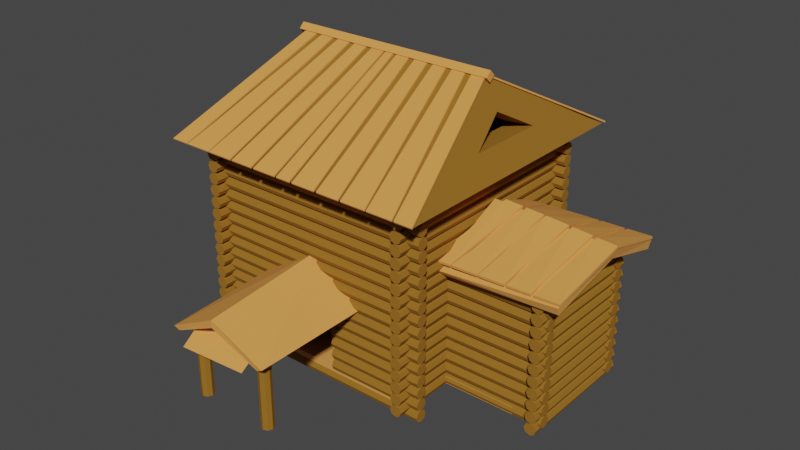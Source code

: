 # Source: 4.blend  (saved by Blender 3.0.42; exported with 4.5.12 LTS)
import bpy
from mathutils import Matrix  # noqa: F401  (used for matrix-valued properties, if any)

bpy.ops.wm.read_factory_settings(use_empty=True)
scene = bpy.context.scene
scene.name = 'Scene'

# ---- collections
col_collection = bpy.data.collections.new('Collection'); scene.collection.children.link(col_collection)

# ---- materials (node trees are filled in below, after node groups)
mat_x = bpy.data.materials.new('Доски')
mat_x.alpha_threshold = 0.0
mat_x.use_transparent_shadow = False
mat_x.diffuse_color = (0.7633, 0.3298, 0.08323, 1.0)
mat_x.roughness = 1.0
mat_x.specular_intensity = 0.3507
mat_x.metallic = 0.3433
mat_x.line_color = (0.0, 0.0, 0.0, 1.0)
mat_x_1 = bpy.data.materials.new('Бревна')
mat_x_1.use_transparent_shadow = False
mat_x_1.diffuse_color = (0.3111, 0.1448, 0.02221, 1.0)
mat_x_1.roughness = 1.0

# ---- material node trees

# ---- world
world_world = bpy.data.worlds.new('World'); scene.world = world_world
world_world.use_nodes = True; world_world.node_tree.nodes.clear()
_N = world_world.node_tree.nodes; _L = world_world.node_tree.links
n0 = _N.new('ShaderNodeOutputWorld'); n0.name = 'World Output'; n0.location = (300, 300)
n1 = _N.new('ShaderNodeBackground'); n1.name = 'Background'; n1.location = (10, 300)
n1.inputs[0].default_value = (0.05088, 0.05088, 0.05088, 1.0)
_L.new(n1.outputs[0], n0.inputs[0])
n0.is_active_output = True
world_world.color = (0.05088, 0.05088, 0.05088)
world_world.use_sun_shadow = False
world_world.sun_shadow_jitter_overblur = 0.0

# ---- meshes
me_cube = bpy.data.meshes.new('Cube')
me_cube.from_pydata([(1.0, 1.0, 1.0), (1.0, 1.0, -1.0), (1.0, -1.0, 1.0), (1.0, -1.0, -1.0), (-1.0, 1.0, 1.0), (-1.0, 1.0, -1.0), (-1.0, -1.0, 1.0), (-1.0, -1.0, -1.0), (-1.0, 0.5253, -1.0), (-1.0, -0.5253, -1.0), (1.0, 0.5253, 1.0), (1.0, -0.5253, 1.0), (-1.0, -0.5253, 1.0), (-1.0, 0.5253, 1.0), (1.0, -0.5253, -1.0), (1.0, 0.5253, -1.0), (1.661, 0.5253, 1.0), (1.661, -0.5253, 1.0), (1.661, -0.5253, -1.0), (1.661, 0.5253, -1.0)], [], [(3, 2, 6, 7), (8, 13, 4, 5), (13, 12, 6, 2, 11, 17, 16, 10, 0, 4), (14, 11, 2, 3), (5, 4, 0, 1), (1, 0, 10, 15), (7, 6, 12, 9), (9, 12, 13, 8), (10, 16, 19, 15), (14, 18, 17, 11), (19, 16, 17, 18), (14, 3, 7, 9, 8, 5, 1, 15, 19, 18)])
_uv = me_cube.uv_layers.new(name='UVMap')
_uv.uv.foreach_set('vector', [0.375, 0.75, 0.625, 0.75, 0.625, 1.0, 0.375, 1.0, 0.375, 0.1667, 0.625, 0.1667, 0.625, 0.25, 0.375, 0.25, 0.875, 0.5833, 0.875, 0.6667, 0.875, 0.75, 0.625, 0.75, 0.625, 0.6667, 0.625, 0.6667, 0.625, 0.5833, 0.625, 0.5833, 0.625, 0.5, 0.875, 0.5, 0.375, 0.6667, 0.625, 0.6667, 0.625, 0.75, 0.375, 0.75, 0.375, 0.25, 0.625, 0.25, 0.625, 0.5, 0.375, 0.5, 0.375, 0.5, 0.625, 0.5, 0.625, 0.5833, 0.375, 0.5833, 0.375, 0.0, 0.625, 0.0, 0.625, 0.08333, 0.375, 0.08333, 0.375, 0.08333, 0.625, 0.08333, 0.625, 0.1667, 0.375, 0.1667, 0.625, 0.5833, 0.625, 0.5833, 0.375, 0.5833, 0.375, 0.5833, 0.375, 0.6667, 0.375, 0.6667, 0.625, 0.6667, 0.625, 0.6667, 0.375, 0.5833, 0.625, 0.5833, 0.625, 0.6667, 0.375, 0.6667, 0.375, 0.6667, 0.375, 0.75, 0.125, 0.75, 0.125, 0.6667, 0.125, 0.5833, 0.125, 0.5, 0.375, 0.5, 0.375, 0.5833, 0.375, 0.5833, 0.375, 0.6667])
me_cube.materials.append(mat_x)
me_cube.use_remesh_preserve_volume = False
me_cube.use_remesh_preserve_attributes = False
me_cube.use_mirror_vertex_groups = False
me_cube.update()
me_cylinder = bpy.data.meshes.new('Cylinder')
me_cylinder.from_pydata([(-1.192e-07, 18.81, -1.0), (-1.192e-07, 18.81, 1.0), (0.7071, 18.51, -1.0), (0.7071, 18.51, 1.0), (1.0, 17.81, -1.0), (1.0, 17.81, 1.0), (0.7071, 17.1, -1.0), (0.7071, 17.1, 1.0), (-2.066e-07, 16.81, -1.0), (-2.066e-07, 16.81, 1.0), (-0.7071, 17.1, -1.0), (-0.7071, 17.1, 1.0), (-1.0, 17.81, -1.0), (-1.0, 17.81, 1.0), (-0.7071, 18.51, -1.0), (-0.7071, 18.51, 1.0), (-1.192e-07, -18.81, -1.0), (-1.192e-07, -18.81, 1.0), (0.7071, -18.51, -1.0), (0.7071, -18.51, 1.0), (1.0, -17.81, -1.0), (1.0, -17.81, 1.0), (0.7071, -17.1, -1.0), (0.7071, -17.1, 1.0), (-2.066e-07, -16.81, -1.0), (-2.066e-07, -16.81, 1.0), (-0.7071, -17.1, -1.0), (-0.7071, -17.1, 1.0), (-1.0, -17.81, -1.0), (-1.0, -17.81, 1.0), (-0.7071, -18.51, -1.0), (-0.7071, -18.51, 1.0), (2.0, 18.81, -1.0), (2.0, 18.81, 1.0), (2.707, 18.51, -1.0), (2.707, 18.51, 1.0), (3.0, 17.81, -1.0), (3.0, 17.81, 1.0), (2.707, 17.1, -1.0), (2.707, 17.1, 1.0), (2.0, 16.81, -1.0), (2.0, 16.81, 1.0), (1.293, 17.1, -1.0), (1.293, 17.1, 1.0), (1.293, 18.51, -1.0), (1.293, 18.51, 1.0), (2.0, -18.81, -1.0), (2.0, -18.81, 1.0), (2.707, -18.51, -1.0), (2.707, -18.51, 1.0), (3.0, -17.81, -1.0), (3.0, -17.81, 1.0), (2.707, -17.1, -1.0), (2.707, -17.1, 1.0), (2.0, -16.81, -1.0), (2.0, -16.81, 1.0), (1.293, -17.1, -1.0), (1.293, -17.1, 1.0), (1.293, -18.51, -1.0), (1.293, -18.51, 1.0), (4.0, 18.81, -1.0), (4.0, 18.81, 1.0), (4.707, 18.51, -1.0), (4.707, 18.51, 1.0), (5.0, 17.81, -1.0), (5.0, 17.81, 1.0), (4.707, 17.1, -1.0), (4.707, 17.1, 1.0), (4.0, 16.81, -1.0), (4.0, 16.81, 1.0), (3.293, 17.1, -1.0), (3.293, 17.1, 1.0), (3.293, 18.51, -1.0), (3.293, 18.51, 1.0), (4.0, -18.81, -1.0), (4.0, -18.81, 1.0), (4.707, -18.51, -1.0), (4.707, -18.51, 1.0), (5.0, -17.81, -1.0), (5.0, -17.81, 1.0), (4.707, -17.1, -1.0), (4.707, -17.1, 1.0), (4.0, -16.81, -1.0), (4.0, -16.81, 1.0), (3.293, -17.1, -1.0), (3.293, -17.1, 1.0), (3.293, -18.51, -1.0), (3.293, -18.51, 1.0), (6.0, 18.81, -1.0), (6.0, 18.81, 1.0), (6.707, 18.51, -1.0), (6.707, 18.51, 1.0), (7.0, 17.81, -1.0), (7.0, 17.81, 1.0), (6.707, 17.1, -1.0), (6.707, 17.1, 1.0), (6.0, 16.81, -1.0), (6.0, 16.81, 1.0), (5.293, 17.1, -1.0), (5.293, 17.1, 1.0), (5.293, 18.51, -1.0), (5.293, 18.51, 1.0), (6.0, -18.81, -1.0), (6.0, -18.81, 1.0), (6.707, -18.51, -1.0), (6.707, -18.51, 1.0), (7.0, -17.81, -1.0), (7.0, -17.81, 1.0), (6.707, -17.1, -1.0), (6.707, -17.1, 1.0), (6.0, -16.81, -1.0), (6.0, -16.81, 1.0), (5.293, -17.1, -1.0), (5.293, -17.1, 1.0), (5.293, -18.51, -1.0), (5.293, -18.51, 1.0), (8.0, 18.81, -1.0), (8.0, 18.81, 1.0), (8.707, 18.51, -1.0), (8.707, 18.51, 1.0), (9.0, 17.81, -1.0), (9.0, 17.81, 1.0), (8.707, 17.1, -1.0), (8.707, 17.1, 1.0), (8.0, 16.81, -1.0), (8.0, 16.81, 1.0), (7.293, 17.1, -1.0), (7.293, 17.1, 1.0), (7.293, 18.51, -1.0), (7.293, 18.51, 1.0), (8.0, -18.81, -1.0), (8.0, -18.81, 1.0), (8.707, -18.51, -1.0), (8.707, -18.51, 1.0), (9.0, -17.81, -1.0), (9.0, -17.81, 1.0), (8.707, -17.1, -1.0), (8.707, -17.1, 1.0), (8.0, -16.81, -1.0), (8.0, -16.81, 1.0), (7.293, -17.1, -1.0), (7.293, -17.1, 1.0), (7.293, -18.51, -1.0), (7.293, -18.51, 1.0), (10.0, 18.81, -1.0), (10.0, 18.81, 1.0), (10.71, 18.51, -1.0), (10.71, 18.51, 1.0), (11.0, 17.81, -1.0), (11.0, 17.81, 1.0), (10.71, 17.1, -1.0), (10.71, 17.1, 1.0), (10.0, 16.81, -1.0), (10.0, 16.81, 1.0), (9.293, 17.1, -1.0), (9.293, 17.1, 1.0), (9.293, 18.51, -1.0), (9.293, 18.51, 1.0), (10.0, -18.81, -1.0), (10.0, -18.81, 1.0), (10.71, -18.51, -1.0), (10.71, -18.51, 1.0), (11.0, -17.81, -1.0), (11.0, -17.81, 1.0), (10.71, -17.1, -1.0), (10.71, -17.1, 1.0), (10.0, -16.81, -1.0), (10.0, -16.81, 1.0), (9.293, -17.1, -1.0), (9.293, -17.1, 1.0), (9.293, -18.51, -1.0), (9.293, -18.51, 1.0), (12.0, 18.81, -1.0), (12.0, 18.81, 1.0), (12.71, 18.51, -1.0), (12.71, 18.51, 1.0), (13.0, 17.81, -1.0), (13.0, 17.81, 1.0), (12.71, 17.1, -1.0), (12.71, 17.1, 1.0), (12.0, 16.81, -1.0), (12.0, 16.81, 1.0), (11.29, 17.1, -1.0), (11.29, 17.1, 1.0), (11.29, 18.51, -1.0), (11.29, 18.51, 1.0), (12.0, -18.81, -1.0), (12.0, -18.81, 1.0), (12.71, -18.51, -1.0), (12.71, -18.51, 1.0), (13.0, -17.81, -1.0), (13.0, -17.81, 1.0), (12.71, -17.1, -1.0), (12.71, -17.1, 1.0), (12.0, -16.81, -1.0), (12.0, -16.81, 1.0), (11.29, -17.1, -1.0), (11.29, -17.1, 1.0), (11.29, -18.51, -1.0), (11.29, -18.51, 1.0), (14.0, 18.81, -1.0), (14.0, 18.81, 1.0), (14.71, 18.51, -1.0), (14.71, 18.51, 1.0), (15.0, 17.81, -1.0), (15.0, 17.81, 1.0), (14.71, 17.1, -1.0), (14.71, 17.1, 1.0), (14.0, 16.81, -1.0), (14.0, 16.81, 1.0), (13.29, 17.1, -1.0), (13.29, 17.1, 1.0), (13.29, 18.51, -1.0), (13.29, 18.51, 1.0), (14.0, -18.81, -1.0), (14.0, -18.81, 1.0), (14.71, -18.51, -1.0), (14.71, -18.51, 1.0), (15.0, -17.81, -1.0), (15.0, -17.81, 1.0), (14.71, -17.1, -1.0), (14.71, -17.1, 1.0), (14.0, -16.81, -1.0), (14.0, -16.81, 1.0), (13.29, -17.1, -1.0), (13.29, -17.1, 1.0), (13.29, -18.51, -1.0), (13.29, -18.51, 1.0), (16.0, 18.81, -1.0), (16.0, 18.81, 1.0), (16.71, 18.51, -1.0), (16.71, 18.51, 1.0), (17.0, 17.81, -1.0), (17.0, 17.81, 1.0), (16.71, 17.1, -1.0), (16.71, 17.1, 1.0), (16.0, 16.81, -1.0), (16.0, 16.81, 1.0), (15.29, 17.1, -1.0), (15.29, 17.1, 1.0), (15.29, 18.51, -1.0), (15.29, 18.51, 1.0), (16.0, -18.81, -1.0), (16.0, -18.81, 1.0), (16.71, -18.51, -1.0), (16.71, -18.51, 1.0), (17.0, -17.81, -1.0), (17.0, -17.81, 1.0), (16.71, -17.1, -1.0), (16.71, -17.1, 1.0), (16.0, -16.81, -1.0), (16.0, -16.81, 1.0), (15.29, -17.1, -1.0), (15.29, -17.1, 1.0), (15.29, -18.51, -1.0), (15.29, -18.51, 1.0), (18.0, 18.81, -1.0), (18.0, 18.81, 1.0), (18.71, 18.51, -1.0), (18.71, 18.51, 1.0), (19.0, 17.81, -1.0), (19.0, 17.81, 1.0), (18.71, 17.1, -1.0), (18.71, 17.1, 1.0), (18.0, 16.81, -1.0), (18.0, 16.81, 1.0), (17.29, 17.1, -1.0), (17.29, 17.1, 1.0), (17.29, 18.51, -1.0), (17.29, 18.51, 1.0), (18.0, -18.81, -1.0), (18.0, -18.81, 1.0), (18.71, -18.51, -1.0), (18.71, -18.51, 1.0), (19.0, -17.81, -1.0), (19.0, -17.81, 1.0), (18.71, -17.1, -1.0), (18.71, -17.1, 1.0), (18.0, -16.81, -1.0), (18.0, -16.81, 1.0), (17.29, -17.1, -1.0), (17.29, -17.1, 1.0), (17.29, -18.51, -1.0), (17.29, -18.51, 1.0), (20.0, 18.81, -1.0), (20.0, 18.81, 1.0), (20.71, 18.51, -1.0), (20.71, 18.51, 1.0), (21.0, 17.81, -1.0), (21.0, 17.81, 1.0), (20.71, 17.1, -1.0), (20.71, 17.1, 1.0), (20.0, 16.81, -1.0), (20.0, 16.81, 1.0), (19.29, 17.1, -1.0), (19.29, 17.1, 1.0), (19.29, 18.51, -1.0), (19.29, 18.51, 1.0), (20.0, -18.81, -1.0), (20.0, -18.81, 1.0), (20.71, -18.51, -1.0), (20.71, -18.51, 1.0), (21.0, -17.81, -1.0), (21.0, -17.81, 1.0), (20.71, -17.1, -1.0), (20.71, -17.1, 1.0), (20.0, -16.81, -1.0), (20.0, -16.81, 1.0), (19.29, -17.1, -1.0), (19.29, -17.1, 1.0), (19.29, -18.51, -1.0), (19.29, -18.51, 1.0), (22.0, 18.81, -1.0), (22.0, 18.81, 1.0), (22.71, 18.51, -1.0), (22.71, 18.51, 1.0), (23.0, 17.81, -1.0), (23.0, 17.81, 1.0), (22.71, 17.1, -1.0), (22.71, 17.1, 1.0), (22.0, 16.81, -1.0), (22.0, 16.81, 1.0), (21.29, 17.1, -1.0), (21.29, 17.1, 1.0), (21.29, 18.51, -1.0), (21.29, 18.51, 1.0), (22.0, -18.81, -1.0), (22.0, -18.81, 1.0), (22.71, -18.51, -1.0), (22.71, -18.51, 1.0), (23.0, -17.81, -1.0), (23.0, -17.81, 1.0), (22.71, -17.1, -1.0), (22.71, -17.1, 1.0), (22.0, -16.81, -1.0), (22.0, -16.81, 1.0), (21.29, -17.1, -1.0), (21.29, -17.1, 1.0), (21.29, -18.51, -1.0), (21.29, -18.51, 1.0), (24.0, 18.81, -1.0), (24.0, 18.81, 1.0), (24.71, 18.51, -1.0), (24.71, 18.51, 1.0), (25.0, 17.81, -1.0), (25.0, 17.81, 1.0), (24.71, 17.1, -1.0), (24.71, 17.1, 1.0), (24.0, 16.81, -1.0), (24.0, 16.81, 1.0), (23.29, 17.1, -1.0), (23.29, 17.1, 1.0), (23.29, 18.51, -1.0), (23.29, 18.51, 1.0), (24.0, -18.81, -1.0), (24.0, -18.81, 1.0), (24.71, -18.51, -1.0), (24.71, -18.51, 1.0), (25.0, -17.81, -1.0), (25.0, -17.81, 1.0), (24.71, -17.1, -1.0), (24.71, -17.1, 1.0), (24.0, -16.81, -1.0), (24.0, -16.81, 1.0), (23.29, -17.1, -1.0), (23.29, -17.1, 1.0), (23.29, -18.51, -1.0), (23.29, -18.51, 1.0), (26.0, 18.81, -1.0), (26.0, 18.81, 1.0), (26.71, 18.51, -1.0), (26.71, 18.51, 1.0), (27.0, 17.81, -1.0), (27.0, 17.81, 1.0), (26.71, 17.1, -1.0), (26.71, 17.1, 1.0), (26.0, 16.81, -1.0), (26.0, 16.81, 1.0), (25.29, 17.1, -1.0), (25.29, 17.1, 1.0), (25.29, 18.51, -1.0), (25.29, 18.51, 1.0), (26.0, -18.81, -1.0), (26.0, -18.81, 1.0), (26.71, -18.51, -1.0), (26.71, -18.51, 1.0), (27.0, -17.81, -1.0), (27.0, -17.81, 1.0), (26.71, -17.1, -1.0), (26.71, -17.1, 1.0), (26.0, -16.81, -1.0), (26.0, -16.81, 1.0), (25.29, -17.1, -1.0), (25.29, -17.1, 1.0), (25.29, -18.51, -1.0), (25.29, -18.51, 1.0), (28.0, 18.81, -1.0), (28.0, 18.81, 1.0), (28.71, 18.51, -1.0), (28.71, 18.51, 1.0), (29.0, 17.81, -1.0), (29.0, 17.81, 1.0), (28.71, 17.1, -1.0), (28.71, 17.1, 1.0), (28.0, 16.81, -1.0), (28.0, 16.81, 1.0), (27.29, 17.1, -1.0), (27.29, 17.1, 1.0), (27.29, 18.51, -1.0), (27.29, 18.51, 1.0), (28.0, -18.81, -1.0), (28.0, -18.81, 1.0), (28.71, -18.51, -1.0), (28.71, -18.51, 1.0), (29.0, -17.81, -1.0), (29.0, -17.81, 1.0), (28.71, -17.1, -1.0), (28.71, -17.1, 1.0), (28.0, -16.81, -1.0), (28.0, -16.81, 1.0), (27.29, -17.1, -1.0), (27.29, -17.1, 1.0), (27.29, -18.51, -1.0), (27.29, -18.51, 1.0), (30.0, 18.81, -1.0), (30.0, 18.81, 1.0), (30.71, 18.51, -1.0), (30.71, 18.51, 1.0), (31.0, 17.81, -1.0), (31.0, 17.81, 1.0), (30.71, 17.1, -1.0), (30.71, 17.1, 1.0), (30.0, 16.81, -1.0), (30.0, 16.81, 1.0), (29.29, 17.1, -1.0), (29.29, 17.1, 1.0), (29.29, 18.51, -1.0), (29.29, 18.51, 1.0), (30.0, -18.81, -1.0), (30.0, -18.81, 1.0), (30.71, -18.51, -1.0), (30.71, -18.51, 1.0), (31.0, -17.81, -1.0), (31.0, -17.81, 1.0), (30.71, -17.1, -1.0), (30.71, -17.1, 1.0), (30.0, -16.81, -1.0), (30.0, -16.81, 1.0), (29.29, -17.1, -1.0), (29.29, -17.1, 1.0), (29.29, -18.51, -1.0), (29.29, -18.51, 1.0), (32.0, 18.81, -1.0), (32.0, 18.81, 1.0), (32.71, 18.51, -1.0), (32.71, 18.51, 1.0), (33.0, 17.81, -1.0), (33.0, 17.81, 1.0), (32.71, 17.1, -1.0), (32.71, 17.1, 1.0), (32.0, 16.81, -1.0), (32.0, 16.81, 1.0), (31.29, 17.1, -1.0), (31.29, 17.1, 1.0), (31.29, 18.51, -1.0), (31.29, 18.51, 1.0), (32.0, -18.81, -1.0), (32.0, -18.81, 1.0), (32.71, -18.51, -1.0), (32.71, -18.51, 1.0), (33.0, -17.81, -1.0), (33.0, -17.81, 1.0), (32.71, -17.1, -1.0), (32.71, -17.1, 1.0), (32.0, -16.81, -1.0), (32.0, -16.81, 1.0), (31.29, -17.1, -1.0), (31.29, -17.1, 1.0), (31.29, -18.51, -1.0), (31.29, -18.51, 1.0), (8.707, 17.1, -0.1951), (8.707, 17.1, 0.1951), (2.0, 18.81, -0.1951), (2.0, 18.81, 0.1951), (12.71, 18.51, -0.1951), (3.0, 17.81, -0.1951), (12.71, 18.51, 0.1951), (3.0, 17.81, 0.1951), (2.707, 18.51, -0.1951), (8.0, 16.81, -0.1951), (2.707, 18.51, 0.1951), (8.0, 16.81, 0.1951), (13.0, 17.81, -0.1951), (13.0, 17.81, 0.1951), (3.293, 18.51, -0.1951), (3.293, 18.51, 0.1951), (7.293, 17.1, -0.1951), (7.293, 17.1, 0.1951), (12.71, 17.1, -0.1951), (4.0, 18.81, -0.1951), (12.71, 17.1, 0.1951), (4.0, 18.81, 0.1951), (2.707, 17.1, -0.1951), (7.0, 17.81, -0.1951), (7.0, 17.81, 0.1951), (2.707, 17.1, 0.1951), (6.0, 18.81, -0.1951), (6.0, 18.81, 0.1951), (12.0, 16.81, -0.1951), (6.707, 18.51, -0.1951), (12.0, 16.81, 0.1951), (6.707, 18.51, 0.1951), (2.0, 16.81, -0.1951), (2.0, 16.81, 0.1951), (7.293, 18.51, -0.1951), (7.293, 18.51, 0.1951), (11.29, 17.1, -0.1951), (11.29, 17.1, 0.1951), (1.293, 17.1, -0.1951), (1.293, 17.1, 0.1951), (8.0, 18.81, -0.1951), (8.0, 18.81, 0.1951), (11.0, 17.81, -0.1951), (11.0, 17.81, 0.1951), (6.707, 17.1, -0.1951), (6.707, 17.1, 0.1951), (10.0, 18.81, -0.1951), (10.0, 18.81, 0.1951), (1.106, 17.55, 0.1951), (1.106, 17.55, -0.1951), (10.71, 18.51, -0.1951), (10.71, 18.51, 0.1951), (11.29, 18.51, -0.1951), (1.106, 18.06, -0.1951), (11.29, 18.51, 0.1951), (6.0, 16.81, -0.1951), (1.106, 18.06, 0.1951), (6.0, 16.81, 0.1951), (1.293, 18.51, -0.1951), (1.293, 18.51, 0.1951), (12.0, 18.81, -0.1951), (12.0, 18.81, 0.1951), (5.293, 17.1, -0.1951), (5.293, 17.1, 0.1951), (13.26, 17.19, -0.1951), (13.26, 17.19, 0.1951), (10.71, 17.1, -0.1951), (10.71, 17.1, 0.1951), (5.0, 17.81, -0.1951), (5.0, 17.81, 0.1951), (4.707, 18.51, -0.1951), (4.707, 18.51, 0.1951), (10.0, 16.81, -0.1951), (10.0, 16.81, 0.1951), (13.26, 18.42, 0.1951), (13.26, 18.42, -0.1951), (5.293, 18.51, -0.1951), (5.293, 18.51, 0.1951), (9.293, 17.1, -0.1951), (9.293, 17.1, 0.1951), (4.707, 17.1, -0.1951), (4.707, 17.1, 0.1951), (9.0, 17.81, -0.1951), (9.0, 17.81, 0.1951), (8.707, 18.51, -0.1951), (8.707, 18.51, 0.1951), (4.0, 16.81, -0.1951), (4.0, 16.81, 0.1951), (9.293, 18.51, -0.1951), (9.293, 18.51, 0.1951), (3.293, 17.1, -0.1951), (3.293, 17.1, 0.1951)], [], [(0, 1, 3, 2), (2, 3, 5, 4), (4, 5, 7, 6), (6, 7, 9, 8), (8, 9, 11, 10), (10, 11, 13, 12), (13, 11, 9, 7, 5, 3, 1, 15), (12, 13, 15, 14), (14, 15, 1, 0), (14, 0, 2, 4, 6, 8, 10, 12), (16, 18, 19, 17), (18, 20, 21, 19), (20, 22, 23, 21), (22, 24, 25, 23), (24, 26, 27, 25), (26, 28, 29, 27), (29, 31, 17, 19, 21, 23, 25, 27), (28, 30, 31, 29), (30, 16, 17, 31), (26, 24, 22, 20, 18, 16, 30, 28), (483, 33, 35, 490), (34, 32, 482, 488), (490, 35, 37, 487), (485, 36, 34, 488), (487, 37, 39, 505), (502, 38, 36, 485), (505, 39, 41, 513), (512, 40, 38, 502), (513, 41, 43, 519), (518, 42, 40, 512), (519, 43, 5, 4, 42, 518, 529, 528), (33, 45, 5, 43, 41, 39, 37, 35), (44, 4, 5, 45, 539, 536, 533, 538), (539, 45, 33, 483), (32, 44, 538, 482), (44, 32, 34, 36, 38, 40, 42, 4), (46, 48, 49, 47), (48, 50, 51, 49), (50, 52, 53, 51), (52, 54, 55, 53), (54, 56, 57, 55), (56, 20, 21, 57), (55, 57, 21, 59, 47, 49, 51, 53), (20, 58, 59, 21), (58, 46, 47, 59), (56, 54, 52, 50, 48, 46, 58, 20), (501, 61, 63, 551), (62, 60, 499, 550), (551, 63, 65, 549), (548, 64, 62, 550), (549, 65, 67, 561), (560, 66, 64, 548), (561, 67, 69, 567), (566, 68, 66, 560), (567, 69, 71, 571), (570, 70, 68, 566), (571, 71, 37, 487), (36, 70, 570, 485), (69, 67, 65, 63, 61, 73, 37, 71), (487, 37, 73, 495), (72, 36, 485, 494), (495, 73, 61, 501), (60, 72, 494, 499), (72, 60, 62, 64, 66, 68, 70, 36), (74, 76, 77, 75), (76, 78, 79, 77), (78, 80, 81, 79), (80, 82, 83, 81), (82, 84, 85, 83), (84, 50, 51, 85), (83, 85, 51, 87, 75, 77, 79, 81), (50, 86, 87, 51), (86, 74, 75, 87), (84, 82, 80, 78, 76, 74, 86, 50), (507, 89, 91, 511), (90, 88, 506, 509), (511, 91, 93, 504), (503, 92, 90, 509), (504, 93, 95, 525), (524, 94, 92, 503), (525, 95, 97, 537), (535, 96, 94, 524), (537, 97, 99, 543), (542, 98, 96, 535), (543, 99, 65, 549), (64, 98, 542, 548), (97, 95, 93, 91, 89, 101, 65, 99), (549, 65, 101, 557), (100, 64, 548, 556), (557, 101, 89, 507), (88, 100, 556, 506), (100, 88, 90, 92, 94, 96, 98, 64), (102, 104, 105, 103), (104, 106, 107, 105), (106, 108, 109, 107), (108, 110, 111, 109), (110, 112, 113, 111), (112, 78, 79, 113), (111, 113, 79, 115, 103, 105, 107, 109), (78, 114, 115, 79), (114, 102, 103, 115), (112, 110, 108, 106, 104, 102, 114, 78), (521, 117, 119, 565), (118, 116, 520, 564), (565, 119, 121, 563), (562, 120, 118, 564), (563, 121, 123, 481), (480, 122, 120, 562), (481, 123, 125, 491), (489, 124, 122, 480), (491, 125, 127, 497), (496, 126, 124, 489), (497, 127, 93, 504), (92, 126, 496, 503), (125, 123, 121, 119, 117, 129, 93, 127), (504, 93, 129, 515), (128, 92, 503, 514), (515, 129, 117, 521), (116, 128, 514, 520), (128, 116, 118, 120, 122, 124, 126, 92), (130, 132, 133, 131), (132, 134, 135, 133), (134, 136, 137, 135), (136, 138, 139, 137), (138, 140, 141, 139), (140, 106, 107, 141), (139, 141, 107, 143, 131, 133, 135, 137), (106, 142, 143, 107), (142, 130, 131, 143), (140, 138, 136, 134, 132, 130, 142, 106), (527, 145, 147, 531), (146, 144, 526, 530), (531, 147, 149, 523), (522, 148, 146, 530), (523, 149, 151, 547), (546, 150, 148, 522), (547, 151, 153, 553), (552, 152, 150, 546), (553, 153, 155, 559), (558, 154, 152, 552), (559, 155, 121, 563), (120, 154, 558, 562), (153, 151, 149, 147, 145, 157, 121, 155), (563, 121, 157, 569), (156, 120, 562, 568), (569, 157, 145, 527), (144, 156, 568, 526), (156, 144, 146, 148, 150, 152, 154, 120), (158, 160, 161, 159), (160, 162, 163, 161), (162, 164, 165, 163), (164, 166, 167, 165), (166, 168, 169, 167), (168, 134, 135, 169), (167, 169, 135, 171, 159, 161, 163, 165), (134, 170, 171, 135), (170, 158, 159, 171), (168, 166, 164, 162, 160, 158, 170, 134), (541, 173, 175, 486), (174, 172, 540, 484), (486, 175, 177, 493), (492, 176, 174, 484), (493, 177, 179, 500), (498, 178, 176, 492), (500, 179, 181, 510), (508, 180, 178, 498), (510, 181, 183, 517), (516, 182, 180, 508), (517, 183, 149, 523), (148, 182, 516, 522), (181, 179, 177, 175, 173, 185, 149, 183), (523, 149, 185, 534), (184, 148, 522, 532), (534, 185, 173, 541), (172, 184, 532, 540), (184, 172, 174, 176, 178, 180, 182, 148), (186, 188, 189, 187), (188, 190, 191, 189), (190, 192, 193, 191), (192, 194, 195, 193), (194, 196, 197, 195), (196, 162, 163, 197), (195, 197, 163, 199, 187, 189, 191, 193), (162, 198, 199, 163), (198, 186, 187, 199), (196, 194, 192, 190, 188, 186, 198, 162), (200, 201, 203, 202), (202, 203, 205, 204), (204, 205, 207, 206), (206, 207, 209, 208), (208, 209, 211, 210), (176, 210, 211, 177, 493, 545, 544, 492), (209, 207, 205, 203, 201, 213, 177, 211), (493, 177, 213, 212, 176, 492, 555, 554), (212, 213, 201, 200), (212, 200, 202, 204, 206, 208, 210, 176), (214, 216, 217, 215), (216, 218, 219, 217), (218, 220, 221, 219), (220, 222, 223, 221), (222, 224, 225, 223), (224, 190, 191, 225), (223, 225, 191, 227, 215, 217, 219, 221), (190, 226, 227, 191), (226, 214, 215, 227), (224, 222, 220, 218, 216, 214, 226, 190), (228, 229, 231, 230), (230, 231, 233, 232), (232, 233, 235, 234), (234, 235, 237, 236), (236, 237, 239, 238), (238, 239, 205, 204), (237, 235, 233, 231, 229, 241, 205, 239), (204, 205, 241, 240), (240, 241, 229, 228), (240, 228, 230, 232, 234, 236, 238, 204), (242, 244, 245, 243), (244, 246, 247, 245), (246, 248, 249, 247), (248, 250, 251, 249), (250, 252, 253, 251), (252, 218, 219, 253), (251, 253, 219, 255, 243, 245, 247, 249), (218, 254, 255, 219), (254, 242, 243, 255), (252, 250, 248, 246, 244, 242, 254, 218), (256, 257, 259, 258), (258, 259, 261, 260), (260, 261, 263, 262), (262, 263, 265, 264), (264, 265, 267, 266), (266, 267, 233, 232), (265, 263, 261, 259, 257, 269, 233, 267), (232, 233, 269, 268), (268, 269, 257, 256), (268, 256, 258, 260, 262, 264, 266, 232), (270, 272, 273, 271), (272, 274, 275, 273), (274, 276, 277, 275), (276, 278, 279, 277), (278, 280, 281, 279), (280, 246, 247, 281), (279, 281, 247, 283, 271, 273, 275, 277), (246, 282, 283, 247), (282, 270, 271, 283), (276, 274, 272, 270, 282, 246, 280, 278), (284, 285, 287, 286), (286, 287, 289, 288), (288, 289, 291, 290), (290, 291, 293, 292), (292, 293, 295, 294), (294, 295, 261, 260), (293, 291, 289, 287, 285, 297, 261, 295), (260, 261, 297, 296), (296, 297, 285, 284), (296, 284, 286, 288, 290, 292, 294, 260), (298, 300, 301, 299), (300, 302, 303, 301), (302, 304, 305, 303), (304, 306, 307, 305), (306, 308, 309, 307), (308, 274, 275, 309), (307, 309, 275, 311, 299, 301, 303, 305), (274, 310, 311, 275), (310, 298, 299, 311), (304, 302, 300, 298, 310, 274, 308, 306), (312, 313, 315, 314), (314, 315, 317, 316), (316, 317, 319, 318), (318, 319, 321, 320), (320, 321, 323, 322), (322, 323, 289, 288), (321, 319, 317, 315, 313, 325, 289, 323), (288, 289, 325, 324), (324, 325, 313, 312), (324, 312, 314, 316, 318, 320, 322, 288), (326, 328, 329, 327), (328, 330, 331, 329), (330, 332, 333, 331), (332, 334, 335, 333), (334, 336, 337, 335), (336, 302, 303, 337), (335, 337, 303, 339, 327, 329, 331, 333), (302, 338, 339, 303), (338, 326, 327, 339), (332, 330, 328, 326, 338, 302, 336, 334), (340, 341, 343, 342), (342, 343, 345, 344), (344, 345, 347, 346), (346, 347, 349, 348), (348, 349, 351, 350), (350, 351, 317, 316), (349, 347, 345, 343, 341, 353, 317, 351), (316, 317, 353, 352), (352, 353, 341, 340), (352, 340, 342, 344, 346, 348, 350, 316), (354, 356, 357, 355), (356, 358, 359, 357), (358, 360, 361, 359), (360, 362, 363, 361), (362, 364, 365, 363), (364, 330, 331, 365), (363, 365, 331, 367, 355, 357, 359, 361), (330, 366, 367, 331), (366, 354, 355, 367), (360, 358, 356, 354, 366, 330, 364, 362), (368, 369, 371, 370), (370, 371, 373, 372), (372, 373, 375, 374), (374, 375, 377, 376), (376, 377, 379, 378), (378, 379, 345, 344), (377, 375, 373, 371, 369, 381, 345, 379), (344, 345, 381, 380), (380, 381, 369, 368), (380, 368, 370, 372, 374, 376, 378, 344), (382, 384, 385, 383), (384, 386, 387, 385), (386, 388, 389, 387), (388, 390, 391, 389), (390, 392, 393, 391), (392, 358, 359, 393), (391, 393, 359, 395, 383, 385, 387, 389), (358, 394, 395, 359), (394, 382, 383, 395), (388, 386, 384, 382, 394, 358, 392, 390), (396, 397, 399, 398), (398, 399, 401, 400), (400, 401, 403, 402), (402, 403, 405, 404), (404, 405, 407, 406), (406, 407, 373, 372), (405, 403, 401, 399, 397, 409, 373, 407), (372, 373, 409, 408), (408, 409, 397, 396), (408, 396, 398, 400, 402, 404, 406, 372), (410, 412, 413, 411), (412, 414, 415, 413), (414, 416, 417, 415), (416, 418, 419, 417), (418, 420, 421, 419), (420, 386, 387, 421), (419, 421, 387, 423, 411, 413, 415, 417), (386, 422, 423, 387), (422, 410, 411, 423), (416, 414, 412, 410, 422, 386, 420, 418), (424, 425, 427, 426), (426, 427, 429, 428), (428, 429, 431, 430), (430, 431, 433, 432), (432, 433, 435, 434), (434, 435, 401, 400), (433, 431, 429, 427, 425, 437, 401, 435), (400, 401, 437, 436), (436, 437, 425, 424), (436, 424, 426, 428, 430, 432, 434, 400), (438, 440, 441, 439), (440, 442, 443, 441), (442, 444, 445, 443), (444, 446, 447, 445), (446, 448, 449, 447), (448, 414, 415, 449), (447, 449, 415, 451, 439, 441, 443, 445), (414, 450, 451, 415), (450, 438, 439, 451), (444, 442, 440, 438, 450, 414, 448, 446), (452, 453, 455, 454), (454, 455, 457, 456), (456, 457, 459, 458), (458, 459, 461, 460), (460, 461, 463, 462), (462, 463, 429, 428), (461, 459, 457, 455, 453, 465, 429, 463), (428, 429, 465, 464), (464, 465, 453, 452), (464, 452, 454, 456, 458, 460, 462, 428), (466, 468, 469, 467), (468, 470, 471, 469), (470, 472, 473, 471), (472, 474, 475, 473), (474, 476, 477, 475), (476, 442, 443, 477), (475, 477, 443, 479, 467, 469, 471, 473), (442, 478, 479, 443), (478, 466, 467, 479), (472, 470, 468, 466, 478, 442, 476, 474), (514, 503, 496, 489, 480, 562, 564, 520), (552, 546, 522, 530, 526, 568, 562, 558), (544, 555, 492), (484, 540, 532, 522, 516, 508, 498, 492), (533, 529, 518, 512, 502, 485, 488, 482, 538), (566, 560, 548, 550, 499, 494, 485, 570), (509, 506, 556, 548, 542, 535, 524, 503), (491, 497, 504, 515, 521, 565, 563, 481), (527, 531, 523, 547, 553, 559, 563, 569), (541, 486, 493, 500, 510, 517, 523, 534), (545, 493, 554), (571, 487, 495, 501, 551, 549, 561, 567), (483, 490, 487, 505, 513, 519, 528, 536, 539), (507, 511, 504, 525, 537, 543, 549, 557), (528, 529, 533, 536), (555, 544, 545, 554)])
_uv = me_cylinder.uv_layers.new(name='UVMap')
_uv.uv.foreach_set('vector', [1.0, 0.5, 1.0, 1.0, 0.875, 1.0, 0.875, 0.5, 0.875, 0.5, 0.875, 1.0, 0.75, 1.0, 0.75, 0.5, 0.75, 0.5, 0.75, 1.0, 0.625, 1.0, 0.625, 0.5, 0.625, 0.5, 0.625, 1.0, 0.5, 1.0, 0.5, 0.5, 0.5, 0.5, 0.5, 1.0, 0.375, 1.0, 0.375, 0.5, 0.375, 0.5, 0.375, 1.0, 0.25, 1.0, 0.25, 0.5, 0.01, 0.25, 0.08029, 0.08029, 0.25, 0.01, 0.4197, 0.08029, 0.49, 0.25, 0.4197, 0.4197, 0.25, 0.49, 0.08029, 0.4197, 0.25, 0.5, 0.25, 1.0, 0.125, 1.0, 0.125, 0.5, 0.125, 0.5, 0.125, 1.0, 0.0, 1.0, 0.0, 0.5, 0.5803, 0.4197, 0.75, 0.49, 0.9197, 0.4197, 0.99, 0.25, 0.9197, 0.08029, 0.75, 0.01, 0.5803, 0.08029, 0.51, 0.25, 1.0, 0.5, 0.875, 0.5, 0.875, 1.0, 1.0, 1.0, 0.875, 0.5, 0.75, 0.5, 0.75, 1.0, 0.875, 1.0, 0.75, 0.5, 0.625, 0.5, 0.625, 1.0, 0.75, 1.0, 0.625, 0.5, 0.5, 0.5, 0.5, 1.0, 0.625, 1.0, 0.5, 0.5, 0.375, 0.5, 0.375, 1.0, 0.5, 1.0, 0.375, 0.5, 0.25, 0.5, 0.25, 1.0, 0.375, 1.0, 0.01, 0.25, 0.08029, 0.4197, 0.25, 0.49, 0.4197, 0.4197, 0.49, 0.25, 0.4197, 0.08029, 0.25, 0.01, 0.08029, 0.08029, 0.25, 0.5, 0.125, 0.5, 0.125, 1.0, 0.25, 1.0, 0.125, 0.5, 0.0, 0.5, 0.0, 1.0, 0.125, 1.0, 0.5803, 0.08029, 0.75, 0.01, 0.9197, 0.08029, 0.99, 0.25, 0.9197, 0.4197, 0.75, 0.49, 0.5803, 0.4197, 0.51, 0.25, 1.0, 0.7988, 1.0, 1.0, 0.875, 1.0, 0.875, 0.7988, 0.875, 0.5, 1.0, 0.5, 1.0, 0.7012, 0.875, 0.7012, 0.875, 0.7988, 0.875, 1.0, 0.75, 1.0, 0.75, 0.7988, 0.75, 0.7012, 0.75, 0.5, 0.875, 0.5, 0.875, 0.7012, 0.75, 0.7988, 0.75, 1.0, 0.625, 1.0, 0.625, 0.7988, 0.625, 0.7012, 0.625, 0.5, 0.75, 0.5, 0.75, 0.7012, 0.625, 0.7988, 0.625, 1.0, 0.5, 1.0, 0.5, 0.7988, 0.5, 0.7012, 0.5, 0.5, 0.625, 0.5, 0.625, 0.7012, 0.5, 0.7988, 0.5, 1.0, 0.375, 1.0, 0.375, 0.7988, 0.375, 0.7012, 0.375, 0.5, 0.5, 0.5, 0.5, 0.7012, 0.375, 0.7988, 0.375, 1.0, 0.25, 1.0, 0.25, 0.5, 0.375, 0.5, 0.375, 0.7012, 0.2954, 0.7012, 0.2954, 0.7988, 0.25, 0.49, 0.08029, 0.4197, 0.01, 0.25, 0.08029, 0.08029, 0.25, 0.01, 0.4197, 0.08029, 0.49, 0.25, 0.4197, 0.4197, 0.125, 0.5, 0.25, 0.5, 0.25, 1.0, 0.125, 1.0, 0.125, 0.7988, 0.2046, 0.7988, 0.2046, 0.7012, 0.125, 0.7012, 0.125, 0.7988, 0.125, 1.0, 0.0, 1.0, 0.0, 0.7988, 0.0, 0.5, 0.125, 0.5, 0.125, 0.7012, 0.0, 0.7012, 0.5803, 0.4197, 0.75, 0.49, 0.9197, 0.4197, 0.99, 0.25, 0.9197, 0.08029, 0.75, 0.01, 0.5803, 0.08029, 0.51, 0.25, 1.0, 0.5, 0.875, 0.5, 0.875, 1.0, 1.0, 1.0, 0.875, 0.5, 0.75, 0.5, 0.75, 1.0, 0.875, 1.0, 0.75, 0.5, 0.625, 0.5, 0.625, 1.0, 0.75, 1.0, 0.625, 0.5, 0.5, 0.5, 0.5, 1.0, 0.625, 1.0, 0.5, 0.5, 0.375, 0.5, 0.375, 1.0, 0.5, 1.0, 0.375, 0.5, 0.25, 0.5, 0.25, 1.0, 0.375, 1.0, 0.25, 0.01, 0.08029, 0.08029, 0.01, 0.25, 0.08029, 0.4197, 0.25, 0.49, 0.4197, 0.4197, 0.49, 0.25, 0.4197, 0.08029, 0.25, 0.5, 0.125, 0.5, 0.125, 1.0, 0.25, 1.0, 0.125, 0.5, 0.0, 0.5, 0.0, 1.0, 0.125, 1.0, 0.5803, 0.08029, 0.75, 0.01, 0.9197, 0.08029, 0.99, 0.25, 0.9197, 0.4197, 0.75, 0.49, 0.5803, 0.4197, 0.51, 0.25, 1.0, 0.7988, 1.0, 1.0, 0.875, 1.0, 0.875, 0.7988, 0.875, 0.5, 1.0, 0.5, 1.0, 0.7012, 0.875, 0.7012, 0.875, 0.7988, 0.875, 1.0, 0.75, 1.0, 0.75, 0.7988, 0.75, 0.7012, 0.75, 0.5, 0.875, 0.5, 0.875, 0.7012, 0.75, 0.7988, 0.75, 1.0, 0.625, 1.0, 0.625, 0.7988, 0.625, 0.7012, 0.625, 0.5, 0.75, 0.5, 0.75, 0.7012, 0.625, 0.7988, 0.625, 1.0, 0.5, 1.0, 0.5, 0.7988, 0.5, 0.7012, 0.5, 0.5, 0.625, 0.5, 0.625, 0.7012, 0.5, 0.7988, 0.5, 1.0, 0.375, 1.0, 0.375, 0.7988, 0.375, 0.7012, 0.375, 0.5, 0.5, 0.5, 0.5, 0.7012, 0.375, 0.7988, 0.375, 1.0, 0.25, 1.0, 0.25, 0.7988, 0.25, 0.5, 0.375, 0.5, 0.375, 0.7012, 0.25, 0.7012, 0.25, 0.01, 0.4197, 0.08029, 0.49, 0.25, 0.4197, 0.4197, 0.25, 0.49, 0.08029, 0.4197, 0.01, 0.25, 0.08029, 0.08029, 0.25, 0.7988, 0.25, 1.0, 0.125, 1.0, 0.125, 0.7988, 0.125, 0.5, 0.25, 0.5, 0.25, 0.7012, 0.125, 0.7012, 0.125, 0.7988, 0.125, 1.0, 0.0, 1.0, 0.0, 0.7988, 0.0, 0.5, 0.125, 0.5, 0.125, 0.7012, 0.0, 0.7012, 0.5803, 0.4197, 0.75, 0.49, 0.9197, 0.4197, 0.99, 0.25, 0.9197, 0.08029, 0.75, 0.01, 0.5803, 0.08029, 0.51, 0.25, 1.0, 0.5, 0.875, 0.5, 0.875, 1.0, 1.0, 1.0, 0.875, 0.5, 0.75, 0.5, 0.75, 1.0, 0.875, 1.0, 0.75, 0.5, 0.625, 0.5, 0.625, 1.0, 0.75, 1.0, 0.625, 0.5, 0.5, 0.5, 0.5, 1.0, 0.625, 1.0, 0.5, 0.5, 0.375, 0.5, 0.375, 1.0, 0.5, 1.0, 0.375, 0.5, 0.25, 0.5, 0.25, 1.0, 0.375, 1.0, 0.25, 0.01, 0.08029, 0.08029, 0.01, 0.25, 0.08029, 0.4197, 0.25, 0.49, 0.4197, 0.4197, 0.49, 0.25, 0.4197, 0.08029, 0.25, 0.5, 0.125, 0.5, 0.125, 1.0, 0.25, 1.0, 0.125, 0.5, 0.0, 0.5, 0.0, 1.0, 0.125, 1.0, 0.5803, 0.08029, 0.75, 0.01, 0.9197, 0.08029, 0.99, 0.25, 0.9197, 0.4197, 0.75, 0.49, 0.5803, 0.4197, 0.51, 0.25, 1.0, 0.7988, 1.0, 1.0, 0.875, 1.0, 0.875, 0.7988, 0.875, 0.5, 1.0, 0.5, 1.0, 0.7012, 0.875, 0.7012, 0.875, 0.7988, 0.875, 1.0, 0.75, 1.0, 0.75, 0.7988, 0.75, 0.7012, 0.75, 0.5, 0.875, 0.5, 0.875, 0.7012, 0.75, 0.7988, 0.75, 1.0, 0.625, 1.0, 0.625, 0.7988, 0.625, 0.7012, 0.625, 0.5, 0.75, 0.5, 0.75, 0.7012, 0.625, 0.7988, 0.625, 1.0, 0.5, 1.0, 0.5, 0.7988, 0.5, 0.7012, 0.5, 0.5, 0.625, 0.5, 0.625, 0.7012, 0.5, 0.7988, 0.5, 1.0, 0.375, 1.0, 0.375, 0.7988, 0.375, 0.7012, 0.375, 0.5, 0.5, 0.5, 0.5, 0.7012, 0.375, 0.7988, 0.375, 1.0, 0.25, 1.0, 0.25, 0.7988, 0.25, 0.5, 0.375, 0.5, 0.375, 0.7012, 0.25, 0.7012, 0.25, 0.01, 0.4197, 0.08029, 0.49, 0.25, 0.4197, 0.4197, 0.25, 0.49, 0.08029, 0.4197, 0.01, 0.25, 0.08029, 0.08029, 0.25, 0.7988, 0.25, 1.0, 0.125, 1.0, 0.125, 0.7988, 0.125, 0.5, 0.25, 0.5, 0.25, 0.7012, 0.125, 0.7012, 0.125, 0.7988, 0.125, 1.0, 0.0, 1.0, 0.0, 0.7988, 0.0, 0.5, 0.125, 0.5, 0.125, 0.7012, 0.0, 0.7012, 0.5803, 0.4197, 0.75, 0.49, 0.9197, 0.4197, 0.99, 0.25, 0.9197, 0.08029, 0.75, 0.01, 0.5803, 0.08029, 0.51, 0.25, 1.0, 0.5, 0.875, 0.5, 0.875, 1.0, 1.0, 1.0, 0.875, 0.5, 0.75, 0.5, 0.75, 1.0, 0.875, 1.0, 0.75, 0.5, 0.625, 0.5, 0.625, 1.0, 0.75, 1.0, 0.625, 0.5, 0.5, 0.5, 0.5, 1.0, 0.625, 1.0, 0.5, 0.5, 0.375, 0.5, 0.375, 1.0, 0.5, 1.0, 0.375, 0.5, 0.25, 0.5, 0.25, 1.0, 0.375, 1.0, 0.25, 0.01, 0.08029, 0.08029, 0.01, 0.25, 0.08029, 0.4197, 0.25, 0.49, 0.4197, 0.4197, 0.49, 0.25, 0.4197, 0.08029, 0.25, 0.5, 0.125, 0.5, 0.125, 1.0, 0.25, 1.0, 0.125, 0.5, 0.0, 0.5, 0.0, 1.0, 0.125, 1.0, 0.5803, 0.08029, 0.75, 0.01, 0.9197, 0.08029, 0.99, 0.25, 0.9197, 0.4197, 0.75, 0.49, 0.5803, 0.4197, 0.51, 0.25, 1.0, 0.7988, 1.0, 1.0, 0.875, 1.0, 0.875, 0.7988, 0.875, 0.5, 1.0, 0.5, 1.0, 0.7012, 0.875, 0.7012, 0.875, 0.7988, 0.875, 1.0, 0.75, 1.0, 0.75, 0.7988, 0.75, 0.7012, 0.75, 0.5, 0.875, 0.5, 0.875, 0.7012, 0.75, 0.7988, 0.75, 1.0, 0.625, 1.0, 0.625, 0.7988, 0.625, 0.7012, 0.625, 0.5, 0.75, 0.5, 0.75, 0.7012, 0.625, 0.7988, 0.625, 1.0, 0.5, 1.0, 0.5, 0.7988, 0.5, 0.7012, 0.5, 0.5, 0.625, 0.5, 0.625, 0.7012, 0.5, 0.7988, 0.5, 1.0, 0.375, 1.0, 0.375, 0.7988, 0.375, 0.7012, 0.375, 0.5, 0.5, 0.5, 0.5, 0.7012, 0.375, 0.7988, 0.375, 1.0, 0.25, 1.0, 0.25, 0.7988, 0.25, 0.5, 0.375, 0.5, 0.375, 0.7012, 0.25, 0.7012, 0.25, 0.01, 0.4197, 0.08029, 0.49, 0.25, 0.4197, 0.4197, 0.25, 0.49, 0.08029, 0.4197, 0.01, 0.25, 0.08029, 0.08029, 0.25, 0.7988, 0.25, 1.0, 0.125, 1.0, 0.125, 0.7988, 0.125, 0.5, 0.25, 0.5, 0.25, 0.7012, 0.125, 0.7012, 0.125, 0.7988, 0.125, 1.0, 0.0, 1.0, 0.0, 0.7988, 0.0, 0.5, 0.125, 0.5, 0.125, 0.7012, 0.0, 0.7012, 0.5803, 0.4197, 0.75, 0.49, 0.9197, 0.4197, 0.99, 0.25, 0.9197, 0.08029, 0.75, 0.01, 0.5803, 0.08029, 0.51, 0.25, 1.0, 0.5, 0.875, 0.5, 0.875, 1.0, 1.0, 1.0, 0.875, 0.5, 0.75, 0.5, 0.75, 1.0, 0.875, 1.0, 0.75, 0.5, 0.625, 0.5, 0.625, 1.0, 0.75, 1.0, 0.625, 0.5, 0.5, 0.5, 0.5, 1.0, 0.625, 1.0, 0.5, 0.5, 0.375, 0.5, 0.375, 1.0, 0.5, 1.0, 0.375, 0.5, 0.25, 0.5, 0.25, 1.0, 0.375, 1.0, 0.25, 0.01, 0.08029, 0.08029, 0.01, 0.25, 0.08029, 0.4197, 0.25, 0.49, 0.4197, 0.4197, 0.49, 0.25, 0.4197, 0.08029, 0.25, 0.5, 0.125, 0.5, 0.125, 1.0, 0.25, 1.0, 0.125, 0.5, 0.0, 0.5, 0.0, 1.0, 0.125, 1.0, 0.5803, 0.08029, 0.75, 0.01, 0.9197, 0.08029, 0.99, 0.25, 0.9197, 0.4197, 0.75, 0.49, 0.5803, 0.4197, 0.51, 0.25, 1.0, 0.7988, 1.0, 1.0, 0.875, 1.0, 0.875, 0.7988, 0.875, 0.5, 1.0, 0.5, 1.0, 0.7012, 0.875, 0.7012, 0.875, 0.7988, 0.875, 1.0, 0.75, 1.0, 0.75, 0.7988, 0.75, 0.7012, 0.75, 0.5, 0.875, 0.5, 0.875, 0.7012, 0.75, 0.7988, 0.75, 1.0, 0.625, 1.0, 0.625, 0.7988, 0.625, 0.7012, 0.625, 0.5, 0.75, 0.5, 0.75, 0.7012, 0.625, 0.7988, 0.625, 1.0, 0.5, 1.0, 0.5, 0.7988, 0.5, 0.7012, 0.5, 0.5, 0.625, 0.5, 0.625, 0.7012, 0.5, 0.7988, 0.5, 1.0, 0.375, 1.0, 0.375, 0.7988, 0.375, 0.7012, 0.375, 0.5, 0.5, 0.5, 0.5, 0.7012, 0.375, 0.7988, 0.375, 1.0, 0.25, 1.0, 0.25, 0.7988, 0.25, 0.5, 0.375, 0.5, 0.375, 0.7012, 0.25, 0.7012, 0.25, 0.01, 0.4197, 0.08029, 0.49, 0.25, 0.4197, 0.4197, 0.25, 0.49, 0.08029, 0.4197, 0.01, 0.25, 0.08029, 0.08029, 0.25, 0.7988, 0.25, 1.0, 0.125, 1.0, 0.125, 0.7988, 0.125, 0.5, 0.25, 0.5, 0.25, 0.7012, 0.125, 0.7012, 0.125, 0.7988, 0.125, 1.0, 0.0, 1.0, 0.0, 0.7988, 0.0, 0.5, 0.125, 0.5, 0.125, 0.7012, 0.0, 0.7012, 0.5803, 0.4197, 0.75, 0.49, 0.9197, 0.4197, 0.99, 0.25, 0.9197, 0.08029, 0.75, 0.01, 0.5803, 0.08029, 0.51, 0.25, 1.0, 0.5, 0.875, 0.5, 0.875, 1.0, 1.0, 1.0, 0.875, 0.5, 0.75, 0.5, 0.75, 1.0, 0.875, 1.0, 0.75, 0.5, 0.625, 0.5, 0.625, 1.0, 0.75, 1.0, 0.625, 0.5, 0.5, 0.5, 0.5, 1.0, 0.625, 1.0, 0.5, 0.5, 0.375, 0.5, 0.375, 1.0, 0.5, 1.0, 0.375, 0.5, 0.25, 0.5, 0.25, 1.0, 0.375, 1.0, 0.25, 0.01, 0.08029, 0.08029, 0.01, 0.25, 0.08029, 0.4197, 0.25, 0.49, 0.4197, 0.4197, 0.49, 0.25, 0.4197, 0.08029, 0.25, 0.5, 0.125, 0.5, 0.125, 1.0, 0.25, 1.0, 0.125, 0.5, 0.0, 0.5, 0.0, 1.0, 0.125, 1.0, 0.5803, 0.08029, 0.75, 0.01, 0.9197, 0.08029, 0.99, 0.25, 0.9197, 0.4197, 0.75, 0.49, 0.5803, 0.4197, 0.51, 0.25, 1.0, 0.7988, 1.0, 1.0, 0.875, 1.0, 0.875, 0.7988, 0.875, 0.5, 1.0, 0.5, 1.0, 0.7012, 0.875, 0.7012, 0.875, 0.7988, 0.875, 1.0, 0.75, 1.0, 0.75, 0.7988, 0.75, 0.7012, 0.75, 0.5, 0.875, 0.5, 0.875, 0.7012, 0.75, 0.7988, 0.75, 1.0, 0.625, 1.0, 0.625, 0.7988, 0.625, 0.7012, 0.625, 0.5, 0.75, 0.5, 0.75, 0.7012, 0.625, 0.7988, 0.625, 1.0, 0.5, 1.0, 0.5, 0.7988, 0.5, 0.7012, 0.5, 0.5, 0.625, 0.5, 0.625, 0.7012, 0.5, 0.7988, 0.5, 1.0, 0.375, 1.0, 0.375, 0.7988, 0.375, 0.7012, 0.375, 0.5, 0.5, 0.5, 0.5, 0.7012, 0.375, 0.7988, 0.375, 1.0, 0.25, 1.0, 0.25, 0.7988, 0.25, 0.5, 0.375, 0.5, 0.375, 0.7012, 0.25, 0.7012, 0.25, 0.01, 0.4197, 0.08029, 0.49, 0.25, 0.4197, 0.4197, 0.25, 0.49, 0.08029, 0.4197, 0.01, 0.25, 0.08029, 0.08029, 0.25, 0.7988, 0.25, 1.0, 0.125, 1.0, 0.125, 0.7988, 0.125, 0.5, 0.25, 0.5, 0.25, 0.7012, 0.125, 0.7012, 0.125, 0.7988, 0.125, 1.0, 0.0, 1.0, 0.0, 0.7988, 0.0, 0.5, 0.125, 0.5, 0.125, 0.7012, 0.0, 0.7012, 0.5803, 0.4197, 0.75, 0.49, 0.9197, 0.4197, 0.99, 0.25, 0.9197, 0.08029, 0.75, 0.01, 0.5803, 0.08029, 0.51, 0.25, 1.0, 0.5, 0.875, 0.5, 0.875, 1.0, 1.0, 1.0, 0.875, 0.5, 0.75, 0.5, 0.75, 1.0, 0.875, 1.0, 0.75, 0.5, 0.625, 0.5, 0.625, 1.0, 0.75, 1.0, 0.625, 0.5, 0.5, 0.5, 0.5, 1.0, 0.625, 1.0, 0.5, 0.5, 0.375, 0.5, 0.375, 1.0, 0.5, 1.0, 0.375, 0.5, 0.25, 0.5, 0.25, 1.0, 0.375, 1.0, 0.25, 0.01, 0.08029, 0.08029, 0.01, 0.25, 0.08029, 0.4197, 0.25, 0.49, 0.4197, 0.4197, 0.49, 0.25, 0.4197, 0.08029, 0.25, 0.5, 0.125, 0.5, 0.125, 1.0, 0.25, 1.0, 0.125, 0.5, 0.0, 0.5, 0.0, 1.0, 0.125, 1.0, 0.5803, 0.08029, 0.75, 0.01, 0.9197, 0.08029, 0.99, 0.25, 0.9197, 0.4197, 0.75, 0.49, 0.5803, 0.4197, 0.51, 0.25, 1.0, 0.5, 1.0, 1.0, 0.875, 1.0, 0.875, 0.5, 0.875, 0.5, 0.875, 1.0, 0.75, 1.0, 0.75, 0.5, 0.75, 0.5, 0.75, 1.0, 0.625, 1.0, 0.625, 0.5, 0.625, 0.5, 0.625, 1.0, 0.5, 1.0, 0.5, 0.5, 0.5, 0.5, 0.5, 1.0, 0.375, 1.0, 0.375, 0.5, 0.25, 0.5, 0.375, 0.5, 0.375, 1.0, 0.25, 1.0, 0.25, 0.7988, 0.3595, 0.7988, 0.3595, 0.7012, 0.25, 0.7012, 0.25, 0.01, 0.4197, 0.08029, 0.49, 0.25, 0.4197, 0.4197, 0.25, 0.49, 0.08029, 0.4197, 0.01, 0.25, 0.08029, 0.08029, 0.25, 0.7988, 0.25, 1.0, 0.125, 1.0, 0.125, 0.5, 0.25, 0.5, 0.25, 0.7012, 0.1405, 0.7012, 0.1405, 0.7988, 0.125, 0.5, 0.125, 1.0, 0.0, 1.0, 0.0, 0.5, 0.5803, 0.4197, 0.75, 0.49, 0.9197, 0.4197, 0.99, 0.25, 0.9197, 0.08029, 0.75, 0.01, 0.5803, 0.08029, 0.51, 0.25, 1.0, 0.5, 0.875, 0.5, 0.875, 1.0, 1.0, 1.0, 0.875, 0.5, 0.75, 0.5, 0.75, 1.0, 0.875, 1.0, 0.75, 0.5, 0.625, 0.5, 0.625, 1.0, 0.75, 1.0, 0.625, 0.5, 0.5, 0.5, 0.5, 1.0, 0.625, 1.0, 0.5, 0.5, 0.375, 0.5, 0.375, 1.0, 0.5, 1.0, 0.375, 0.5, 0.25, 0.5, 0.25, 1.0, 0.375, 1.0, 0.25, 0.01, 0.08029, 0.08029, 0.01, 0.25, 0.08029, 0.4197, 0.25, 0.49, 0.4197, 0.4197, 0.49, 0.25, 0.4197, 0.08029, 0.25, 0.5, 0.125, 0.5, 0.125, 1.0, 0.25, 1.0, 0.125, 0.5, 0.0, 0.5, 0.0, 1.0, 0.125, 1.0, 0.5803, 0.08029, 0.75, 0.01, 0.9197, 0.08029, 0.99, 0.25, 0.9197, 0.4197, 0.75, 0.49, 0.5803, 0.4197, 0.51, 0.25, 1.0, 0.5, 1.0, 1.0, 0.875, 1.0, 0.875, 0.5, 0.875, 0.5, 0.875, 1.0, 0.75, 1.0, 0.75, 0.5, 0.75, 0.5, 0.75, 1.0, 0.625, 1.0, 0.625, 0.5, 0.625, 0.5, 0.625, 1.0, 0.5, 1.0, 0.5, 0.5, 0.5, 0.5, 0.5, 1.0, 0.375, 1.0, 0.375, 0.5, 0.375, 0.5, 0.375, 1.0, 0.25, 1.0, 0.25, 0.5, 0.25, 0.01, 0.4197, 0.08029, 0.49, 0.25, 0.4197, 0.4197, 0.25, 0.49, 0.08029, 0.4197, 0.01, 0.25, 0.08029, 0.08029, 0.25, 0.5, 0.25, 1.0, 0.125, 1.0, 0.125, 0.5, 0.125, 0.5, 0.125, 1.0, 0.0, 1.0, 0.0, 0.5, 0.5803, 0.4197, 0.75, 0.49, 0.9197, 0.4197, 0.99, 0.25, 0.9197, 0.08029, 0.75, 0.01, 0.5803, 0.08029, 0.51, 0.25, 1.0, 0.5, 0.875, 0.5, 0.875, 1.0, 1.0, 1.0, 0.875, 0.5, 0.75, 0.5, 0.75, 1.0, 0.875, 1.0, 0.75, 0.5, 0.625, 0.5, 0.625, 1.0, 0.75, 1.0, 0.625, 0.5, 0.5, 0.5, 0.5, 1.0, 0.625, 1.0, 0.5, 0.5, 0.375, 0.5, 0.375, 1.0, 0.5, 1.0, 0.375, 0.5, 0.25, 0.5, 0.25, 1.0, 0.375, 1.0, 0.25, 0.01, 0.08029, 0.08029, 0.01, 0.25, 0.08029, 0.4197, 0.25, 0.49, 0.4197, 0.4197, 0.49, 0.25, 0.4197, 0.08029, 0.25, 0.5, 0.125, 0.5, 0.125, 1.0, 0.25, 1.0, 0.125, 0.5, 0.0, 0.5, 0.0, 1.0, 0.125, 1.0, 0.5803, 0.08029, 0.75, 0.01, 0.9197, 0.08029, 0.99, 0.25, 0.9197, 0.4197, 0.75, 0.49, 0.5803, 0.4197, 0.51, 0.25, 1.0, 0.5, 1.0, 1.0, 0.875, 1.0, 0.875, 0.5, 0.875, 0.5, 0.875, 1.0, 0.75, 1.0, 0.75, 0.5, 0.75, 0.5, 0.75, 1.0, 0.625, 1.0, 0.625, 0.5, 0.625, 0.5, 0.625, 1.0, 0.5, 1.0, 0.5, 0.5, 0.5, 0.5, 0.5, 1.0, 0.375, 1.0, 0.375, 0.5, 0.375, 0.5, 0.375, 1.0, 0.25, 1.0, 0.25, 0.5, 0.25, 0.01, 0.4197, 0.08029, 0.49, 0.25, 0.4197, 0.4197, 0.25, 0.49, 0.08029, 0.4197, 0.01, 0.25, 0.08029, 0.08029, 0.25, 0.5, 0.25, 1.0, 0.125, 1.0, 0.125, 0.5, 0.125, 0.5, 0.125, 1.0, 0.0, 1.0, 0.0, 0.5, 0.5803, 0.4197, 0.75, 0.49, 0.9197, 0.4197, 0.99, 0.25, 0.9197, 0.08029, 0.75, 0.01, 0.5803, 0.08029, 0.51, 0.25, 1.0, 0.5, 0.875, 0.5, 0.875, 1.0, 1.0, 1.0, 0.875, 0.5, 0.75, 0.5, 0.75, 1.0, 0.875, 1.0, 0.75, 0.5, 0.625, 0.5, 0.625, 1.0, 0.75, 1.0, 0.625, 0.5, 0.5, 0.5, 0.5, 1.0, 0.625, 1.0, 0.5, 0.5, 0.375, 0.5, 0.375, 1.0, 0.5, 1.0, 0.375, 0.5, 0.25, 0.5, 0.25, 1.0, 0.375, 1.0, 0.25, 0.01, 0.08029, 0.08029, 0.01, 0.25, 0.08029, 0.4197, 0.25, 0.49, 0.4197, 0.4197, 0.49, 0.25, 0.4197, 0.08029, 0.25, 0.5, 0.125, 0.5, 0.125, 1.0, 0.25, 1.0, 0.125, 0.5, 0.0, 0.5, 0.0, 1.0, 0.125, 1.0, 0.9197, 0.08029, 0.99, 0.25, 0.9197, 0.4197, 0.75, 0.49, 0.5803, 0.4197, 0.51, 0.25, 0.5803, 0.08029, 0.75, 0.01, 1.0, 0.5, 1.0, 1.0, 0.875, 1.0, 0.875, 0.5, 0.875, 0.5, 0.875, 1.0, 0.75, 1.0, 0.75, 0.5, 0.75, 0.5, 0.75, 1.0, 0.625, 1.0, 0.625, 0.5, 0.625, 0.5, 0.625, 1.0, 0.5, 1.0, 0.5, 0.5, 0.5, 0.5, 0.5, 1.0, 0.375, 1.0, 0.375, 0.5, 0.375, 0.5, 0.375, 1.0, 0.25, 1.0, 0.25, 0.5, 0.25, 0.01, 0.4197, 0.08029, 0.49, 0.25, 0.4197, 0.4197, 0.25, 0.49, 0.08029, 0.4197, 0.01, 0.25, 0.08029, 0.08029, 0.25, 0.5, 0.25, 1.0, 0.125, 1.0, 0.125, 0.5, 0.125, 0.5, 0.125, 1.0, 0.0, 1.0, 0.0, 0.5, 0.5803, 0.4197, 0.75, 0.49, 0.9197, 0.4197, 0.99, 0.25, 0.9197, 0.08029, 0.75, 0.01, 0.5803, 0.08029, 0.51, 0.25, 1.0, 0.5, 0.875, 0.5, 0.875, 1.0, 1.0, 1.0, 0.875, 0.5, 0.75, 0.5, 0.75, 1.0, 0.875, 1.0, 0.75, 0.5, 0.625, 0.5, 0.625, 1.0, 0.75, 1.0, 0.625, 0.5, 0.5, 0.5, 0.5, 1.0, 0.625, 1.0, 0.5, 0.5, 0.375, 0.5, 0.375, 1.0, 0.5, 1.0, 0.375, 0.5, 0.25, 0.5, 0.25, 1.0, 0.375, 1.0, 0.25, 0.01, 0.08029, 0.08029, 0.01, 0.25, 0.08029, 0.4197, 0.25, 0.49, 0.4197, 0.4197, 0.49, 0.25, 0.4197, 0.08029, 0.25, 0.5, 0.125, 0.5, 0.125, 1.0, 0.25, 1.0, 0.125, 0.5, 0.0, 0.5, 0.0, 1.0, 0.125, 1.0, 0.9197, 0.08029, 0.99, 0.25, 0.9197, 0.4197, 0.75, 0.49, 0.5803, 0.4197, 0.51, 0.25, 0.5803, 0.08029, 0.75, 0.01, 1.0, 0.5, 1.0, 1.0, 0.875, 1.0, 0.875, 0.5, 0.875, 0.5, 0.875, 1.0, 0.75, 1.0, 0.75, 0.5, 0.75, 0.5, 0.75, 1.0, 0.625, 1.0, 0.625, 0.5, 0.625, 0.5, 0.625, 1.0, 0.5, 1.0, 0.5, 0.5, 0.5, 0.5, 0.5, 1.0, 0.375, 1.0, 0.375, 0.5, 0.375, 0.5, 0.375, 1.0, 0.25, 1.0, 0.25, 0.5, 0.25, 0.01, 0.4197, 0.08029, 0.49, 0.25, 0.4197, 0.4197, 0.25, 0.49, 0.08029, 0.4197, 0.01, 0.25, 0.08029, 0.08029, 0.25, 0.5, 0.25, 1.0, 0.125, 1.0, 0.125, 0.5, 0.125, 0.5, 0.125, 1.0, 0.0, 1.0, 0.0, 0.5, 0.5803, 0.4197, 0.75, 0.49, 0.9197, 0.4197, 0.99, 0.25, 0.9197, 0.08029, 0.75, 0.01, 0.5803, 0.08029, 0.51, 0.25, 1.0, 0.5, 0.875, 0.5, 0.875, 1.0, 1.0, 1.0, 0.875, 0.5, 0.75, 0.5, 0.75, 1.0, 0.875, 1.0, 0.75, 0.5, 0.625, 0.5, 0.625, 1.0, 0.75, 1.0, 0.625, 0.5, 0.5, 0.5, 0.5, 1.0, 0.625, 1.0, 0.5, 0.5, 0.375, 0.5, 0.375, 1.0, 0.5, 1.0, 0.375, 0.5, 0.25, 0.5, 0.25, 1.0, 0.375, 1.0, 0.25, 0.01, 0.08029, 0.08029, 0.01, 0.25, 0.08029, 0.4197, 0.25, 0.49, 0.4197, 0.4197, 0.49, 0.25, 0.4197, 0.08029, 0.25, 0.5, 0.125, 0.5, 0.125, 1.0, 0.25, 1.0, 0.125, 0.5, 0.0, 0.5, 0.0, 1.0, 0.125, 1.0, 0.9197, 0.08029, 0.99, 0.25, 0.9197, 0.4197, 0.75, 0.49, 0.5803, 0.4197, 0.51, 0.25, 0.5803, 0.08029, 0.75, 0.01, 1.0, 0.5, 1.0, 1.0, 0.875, 1.0, 0.875, 0.5, 0.875, 0.5, 0.875, 1.0, 0.75, 1.0, 0.75, 0.5, 0.75, 0.5, 0.75, 1.0, 0.625, 1.0, 0.625, 0.5, 0.625, 0.5, 0.625, 1.0, 0.5, 1.0, 0.5, 0.5, 0.5, 0.5, 0.5, 1.0, 0.375, 1.0, 0.375, 0.5, 0.375, 0.5, 0.375, 1.0, 0.25, 1.0, 0.25, 0.5, 0.25, 0.01, 0.4197, 0.08029, 0.49, 0.25, 0.4197, 0.4197, 0.25, 0.49, 0.08029, 0.4197, 0.01, 0.25, 0.08029, 0.08029, 0.25, 0.5, 0.25, 1.0, 0.125, 1.0, 0.125, 0.5, 0.125, 0.5, 0.125, 1.0, 0.0, 1.0, 0.0, 0.5, 0.5803, 0.4197, 0.75, 0.49, 0.9197, 0.4197, 0.99, 0.25, 0.9197, 0.08029, 0.75, 0.01, 0.5803, 0.08029, 0.51, 0.25, 1.0, 0.5, 0.875, 0.5, 0.875, 1.0, 1.0, 1.0, 0.875, 0.5, 0.75, 0.5, 0.75, 1.0, 0.875, 1.0, 0.75, 0.5, 0.625, 0.5, 0.625, 1.0, 0.75, 1.0, 0.625, 0.5, 0.5, 0.5, 0.5, 1.0, 0.625, 1.0, 0.5, 0.5, 0.375, 0.5, 0.375, 1.0, 0.5, 1.0, 0.375, 0.5, 0.25, 0.5, 0.25, 1.0, 0.375, 1.0, 0.25, 0.01, 0.08029, 0.08029, 0.01, 0.25, 0.08029, 0.4197, 0.25, 0.49, 0.4197, 0.4197, 0.49, 0.25, 0.4197, 0.08029, 0.25, 0.5, 0.125, 0.5, 0.125, 1.0, 0.25, 1.0, 0.125, 0.5, 0.0, 0.5, 0.0, 1.0, 0.125, 1.0, 0.9197, 0.08029, 0.99, 0.25, 0.9197, 0.4197, 0.75, 0.49, 0.5803, 0.4197, 0.51, 0.25, 0.5803, 0.08029, 0.75, 0.01, 1.0, 0.5, 1.0, 1.0, 0.875, 1.0, 0.875, 0.5, 0.875, 0.5, 0.875, 1.0, 0.75, 1.0, 0.75, 0.5, 0.75, 0.5, 0.75, 1.0, 0.625, 1.0, 0.625, 0.5, 0.625, 0.5, 0.625, 1.0, 0.5, 1.0, 0.5, 0.5, 0.5, 0.5, 0.5, 1.0, 0.375, 1.0, 0.375, 0.5, 0.375, 0.5, 0.375, 1.0, 0.25, 1.0, 0.25, 0.5, 0.25, 0.01, 0.4197, 0.08029, 0.49, 0.25, 0.4197, 0.4197, 0.25, 0.49, 0.08029, 0.4197, 0.01, 0.25, 0.08029, 0.08029, 0.25, 0.5, 0.25, 1.0, 0.125, 1.0, 0.125, 0.5, 0.125, 0.5, 0.125, 1.0, 0.0, 1.0, 0.0, 0.5, 0.5803, 0.4197, 0.75, 0.49, 0.9197, 0.4197, 0.99, 0.25, 0.9197, 0.08029, 0.75, 0.01, 0.5803, 0.08029, 0.51, 0.25, 1.0, 0.5, 0.875, 0.5, 0.875, 1.0, 1.0, 1.0, 0.875, 0.5, 0.75, 0.5, 0.75, 1.0, 0.875, 1.0, 0.75, 0.5, 0.625, 0.5, 0.625, 1.0, 0.75, 1.0, 0.625, 0.5, 0.5, 0.5, 0.5, 1.0, 0.625, 1.0, 0.5, 0.5, 0.375, 0.5, 0.375, 1.0, 0.5, 1.0, 0.375, 0.5, 0.25, 0.5, 0.25, 1.0, 0.375, 1.0, 0.25, 0.01, 0.08029, 0.08029, 0.01, 0.25, 0.08029, 0.4197, 0.25, 0.49, 0.4197, 0.4197, 0.49, 0.25, 0.4197, 0.08029, 0.25, 0.5, 0.125, 0.5, 0.125, 1.0, 0.25, 1.0, 0.125, 0.5, 0.0, 0.5, 0.0, 1.0, 0.125, 1.0, 0.9197, 0.08029, 0.99, 0.25, 0.9197, 0.4197, 0.75, 0.49, 0.5803, 0.4197, 0.51, 0.25, 0.5803, 0.08029, 0.75, 0.01, 1.0, 0.5, 1.0, 1.0, 0.875, 1.0, 0.875, 0.5, 0.875, 0.5, 0.875, 1.0, 0.75, 1.0, 0.75, 0.5, 0.75, 0.5, 0.75, 1.0, 0.625, 1.0, 0.625, 0.5, 0.625, 0.5, 0.625, 1.0, 0.5, 1.0, 0.5, 0.5, 0.5, 0.5, 0.5, 1.0, 0.375, 1.0, 0.375, 0.5, 0.375, 0.5, 0.375, 1.0, 0.25, 1.0, 0.25, 0.5, 0.25, 0.01, 0.4197, 0.08029, 0.49, 0.25, 0.4197, 0.4197, 0.25, 0.49, 0.08029, 0.4197, 0.01, 0.25, 0.08029, 0.08029, 0.25, 0.5, 0.25, 1.0, 0.125, 1.0, 0.125, 0.5, 0.125, 0.5, 0.125, 1.0, 0.0, 1.0, 0.0, 0.5, 0.5803, 0.4197, 0.75, 0.49, 0.9197, 0.4197, 0.99, 0.25, 0.9197, 0.08029, 0.75, 0.01, 0.5803, 0.08029, 0.51, 0.25, 1.0, 0.5, 0.875, 0.5, 0.875, 1.0, 1.0, 1.0, 0.875, 0.5, 0.75, 0.5, 0.75, 1.0, 0.875, 1.0, 0.75, 0.5, 0.625, 0.5, 0.625, 1.0, 0.75, 1.0, 0.625, 0.5, 0.5, 0.5, 0.5, 1.0, 0.625, 1.0, 0.5, 0.5, 0.375, 0.5, 0.375, 1.0, 0.5, 1.0, 0.375, 0.5, 0.25, 0.5, 0.25, 1.0, 0.375, 1.0, 0.25, 0.01, 0.08029, 0.08029, 0.01, 0.25, 0.08029, 0.4197, 0.25, 0.49, 0.4197, 0.4197, 0.49, 0.25, 0.4197, 0.08029, 0.25, 0.5, 0.125, 0.5, 0.125, 1.0, 0.25, 1.0, 0.125, 0.5, 0.0, 0.5, 0.0, 1.0, 0.125, 1.0, 0.9197, 0.08029, 0.99, 0.25, 0.9197, 0.4197, 0.75, 0.49, 0.5803, 0.4197, 0.51, 0.25, 0.5803, 0.08029, 0.75, 0.01, 1.0, 0.5, 1.0, 1.0, 0.875, 1.0, 0.875, 0.5, 0.875, 0.5, 0.875, 1.0, 0.75, 1.0, 0.75, 0.5, 0.75, 0.5, 0.75, 1.0, 0.625, 1.0, 0.625, 0.5, 0.625, 0.5, 0.625, 1.0, 0.5, 1.0, 0.5, 0.5, 0.5, 0.5, 0.5, 1.0, 0.375, 1.0, 0.375, 0.5, 0.375, 0.5, 0.375, 1.0, 0.25, 1.0, 0.25, 0.5, 0.25, 0.01, 0.4197, 0.08029, 0.49, 0.25, 0.4197, 0.4197, 0.25, 0.49, 0.08029, 0.4197, 0.01, 0.25, 0.08029, 0.08029, 0.25, 0.5, 0.25, 1.0, 0.125, 1.0, 0.125, 0.5, 0.125, 0.5, 0.125, 1.0, 0.0, 1.0, 0.0, 0.5, 0.5803, 0.4197, 0.75, 0.49, 0.9197, 0.4197, 0.99, 0.25, 0.9197, 0.08029, 0.75, 0.01, 0.5803, 0.08029, 0.51, 0.25, 1.0, 0.5, 0.875, 0.5, 0.875, 1.0, 1.0, 1.0, 0.875, 0.5, 0.75, 0.5, 0.75, 1.0, 0.875, 1.0, 0.75, 0.5, 0.625, 0.5, 0.625, 1.0, 0.75, 1.0, 0.625, 0.5, 0.5, 0.5, 0.5, 1.0, 0.625, 1.0, 0.5, 0.5, 0.375, 0.5, 0.375, 1.0, 0.5, 1.0, 0.375, 0.5, 0.25, 0.5, 0.25, 1.0, 0.375, 1.0, 0.25, 0.01, 0.08029, 0.08029, 0.01, 0.25, 0.08029, 0.4197, 0.25, 0.49, 0.4197, 0.4197, 0.49, 0.25, 0.4197, 0.08029, 0.25, 0.5, 0.125, 0.5, 0.125, 1.0, 0.25, 1.0, 0.125, 0.5, 0.0, 0.5, 0.0, 1.0, 0.125, 1.0, 0.9197, 0.08029, 0.99, 0.25, 0.9197, 0.4197, 0.75, 0.49, 0.5803, 0.4197, 0.51, 0.25, 0.5803, 0.08029, 0.75, 0.01, 1.0, 0.5, 1.0, 1.0, 0.875, 1.0, 0.875, 0.5, 0.875, 0.5, 0.875, 1.0, 0.75, 1.0, 0.75, 0.5, 0.75, 0.5, 0.75, 1.0, 0.625, 1.0, 0.625, 0.5, 0.625, 0.5, 0.625, 1.0, 0.5, 1.0, 0.5, 0.5, 0.5, 0.5, 0.5, 1.0, 0.375, 1.0, 0.375, 0.5, 0.375, 0.5, 0.375, 1.0, 0.25, 1.0, 0.25, 0.5, 0.25, 0.01, 0.4197, 0.08029, 0.49, 0.25, 0.4197, 0.4197, 0.25, 0.49, 0.08029, 0.4197, 0.01, 0.25, 0.08029, 0.08029, 0.25, 0.5, 0.25, 1.0, 0.125, 1.0, 0.125, 0.5, 0.125, 0.5, 0.125, 1.0, 0.0, 1.0, 0.0, 0.5, 0.5803, 0.4197, 0.75, 0.49, 0.9197, 0.4197, 0.99, 0.25, 0.9197, 0.08029, 0.75, 0.01, 0.5803, 0.08029, 0.51, 0.25, 1.0, 0.5, 0.875, 0.5, 0.875, 1.0, 1.0, 1.0, 0.875, 0.5, 0.75, 0.5, 0.75, 1.0, 0.875, 1.0, 0.75, 0.5, 0.625, 0.5, 0.625, 1.0, 0.75, 1.0, 0.625, 0.5, 0.5, 0.5, 0.5, 1.0, 0.625, 1.0, 0.5, 0.5, 0.375, 0.5, 0.375, 1.0, 0.5, 1.0, 0.375, 0.5, 0.25, 0.5, 0.25, 1.0, 0.375, 1.0, 0.25, 0.01, 0.08029, 0.08029, 0.01, 0.25, 0.08029, 0.4197, 0.25, 0.49, 0.4197, 0.4197, 0.49, 0.25, 0.4197, 0.08029, 0.25, 0.5, 0.125, 0.5, 0.125, 1.0, 0.25, 1.0, 0.125, 0.5, 0.0, 0.5, 0.0, 1.0, 0.125, 1.0, 0.9197, 0.08029, 0.99, 0.25, 0.9197, 0.4197, 0.75, 0.49, 0.5803, 0.4197, 0.51, 0.25, 0.5803, 0.08029, 0.75, 0.01, 0.375, 0.1186, 0.375, 0.1408, 0.375, 0.163, 0.375, 0.1722, 0.375, 0.163, 0.375, 0.1408, 0.375, 0.1186, 0.375, 0.1094, 0.375, 0.1722, 0.375, 0.163, 0.375, 0.1408, 0.375, 0.1186, 0.375, 0.1094, 0.375, 0.1186, 0.375, 0.1408, 0.375, 0.163, 0.375, 0.1602, 0.375, 0.1214, 0.375, 0.1408, 0.375, 0.1186, 0.375, 0.1094, 0.375, 0.1186, 0.375, 0.1408, 0.375, 0.163, 0.375, 0.1722, 0.375, 0.163, 0.375, 0.1408, 0.375, 0.1327, 0.375, 0.1488, 0.375, 0.163, 0.375, 0.1722, 0.375, 0.163, 0.375, 0.1408, 0.375, 0.1186, 0.375, 0.1094, 0.375, 0.1186, 0.375, 0.1722, 0.375, 0.163, 0.375, 0.1408, 0.375, 0.1186, 0.375, 0.1094, 0.375, 0.1186, 0.375, 0.1408, 0.375, 0.163, 0.375, 0.1186, 0.375, 0.1094, 0.375, 0.1186, 0.375, 0.1408, 0.375, 0.163, 0.375, 0.1722, 0.375, 0.163, 0.375, 0.1408, 0.375, 0.5778, 0.375, 0.587, 0.375, 0.6092, 0.375, 0.6314, 0.375, 0.6406, 0.375, 0.6314, 0.375, 0.6092, 0.375, 0.587, 0.375, 0.6406, 0.375, 0.6314, 0.375, 0.6092, 0.375, 0.587, 0.375, 0.5778, 0.375, 0.587, 0.375, 0.6092, 0.375, 0.6314, 0.375, 0.6406, 0.375, 0.6314, 0.375, 0.6092, 0.375, 0.587, 0.375, 0.5778, 0.375, 0.587, 0.375, 0.6092, 0.375, 0.6314, 0.375, 0.5898, 0.375, 0.6092, 0.375, 0.6286, 0.375, 0.587, 0.375, 0.6092, 0.375, 0.6314, 0.375, 0.6406, 0.375, 0.6314, 0.375, 0.6092, 0.375, 0.587, 0.375, 0.5778, 0.375, 0.6406, 0.375, 0.6314, 0.375, 0.6092, 0.375, 0.587, 0.375, 0.5778, 0.375, 0.587, 0.375, 0.6012, 0.375, 0.6173, 0.375, 0.6314, 0.375, 0.6406, 0.375, 0.6314, 0.375, 0.6092, 0.375, 0.587, 0.375, 0.5778, 0.375, 0.587, 0.375, 0.6092, 0.375, 0.6314, 0.125, 0.6012, 0.125, 0.6012, 0.125, 0.6173, 0.125, 0.6173, 0.625, 0.6286, 0.625, 0.5898, 0.625, 0.5898, 0.625, 0.6286])
me_cylinder.materials.append(mat_x_1)
me_cylinder.use_remesh_fix_poles = True
me_cylinder.use_remesh_preserve_attributes = False
me_cylinder.update()
me_cylinder_001 = bpy.data.meshes.new('Cylinder.001')
me_cylinder_001.from_pydata([(0.0, 18.81, -1.0), (0.0, 18.81, 1.0), (0.7071, 18.51, -1.0), (0.7071, 18.51, 1.0), (1.0, 17.81, -1.0), (1.0, 17.81, 1.0), (0.7071, 17.1, -1.0), (0.7071, 17.1, 1.0), (-8.742e-08, 16.81, -1.0), (-8.742e-08, 16.81, 1.0), (-0.7071, 17.1, -1.0), (-0.7071, 17.1, 1.0), (-1.0, 17.81, -1.0), (-1.0, 17.81, 1.0), (-0.7071, 18.51, -1.0), (-0.7071, 18.51, 1.0)], [], [(0, 1, 3, 2), (2, 3, 5, 4), (4, 5, 7, 6), (6, 7, 9, 8), (8, 9, 11, 10), (10, 11, 13, 12), (3, 1, 15, 13, 11, 9, 7, 5), (12, 13, 15, 14), (14, 15, 1, 0), (0, 2, 4, 6, 8, 10, 12, 14)])
_uv = me_cylinder_001.uv_layers.new(name='UVMap')
_uv.uv.foreach_set('vector', [1.0, 0.5, 1.0, 1.0, 0.875, 1.0, 0.875, 0.5, 0.875, 0.5, 0.875, 1.0, 0.75, 1.0, 0.75, 0.5, 0.75, 0.5, 0.75, 1.0, 0.625, 1.0, 0.625, 0.5, 0.625, 0.5, 0.625, 1.0, 0.5, 1.0, 0.5, 0.5, 0.5, 0.5, 0.5, 1.0, 0.375, 1.0, 0.375, 0.5, 0.375, 0.5, 0.375, 1.0, 0.25, 1.0, 0.25, 0.5, 0.4197, 0.4197, 0.25, 0.49, 0.08029, 0.4197, 0.01, 0.25, 0.08029, 0.08029, 0.25, 0.01, 0.4197, 0.08029, 0.49, 0.25, 0.25, 0.5, 0.25, 1.0, 0.125, 1.0, 0.125, 0.5, 0.125, 0.5, 0.125, 1.0, 0.0, 1.0, 0.0, 0.5, 0.75, 0.49, 0.9197, 0.4197, 0.99, 0.25, 0.9197, 0.08029, 0.75, 0.01, 0.5803, 0.08029, 0.51, 0.25, 0.5803, 0.4197])
me_cylinder_001.materials.append(mat_x_1)
me_cylinder_001.use_remesh_fix_poles = True
me_cylinder_001.use_remesh_preserve_attributes = False
me_cylinder_001.update()
me_cylinder_002 = bpy.data.meshes.new('Cylinder.002')
me_cylinder_002.from_pydata([(-2.029e-06, 9.882, -0.4898), (2.029e-06, 9.882, 0.4898), (0.7071, 9.589, -0.4898), (0.7071, 9.589, 0.4898), (1.0, 8.882, -0.4898), (1.0, 8.882, 0.4898), (0.7071, 8.175, -0.4898), (0.7071, 8.175, 0.4898), (-2.116e-06, 7.882, -0.4898), (1.941e-06, 7.882, 0.4898), (-0.7071, 8.175, -0.4898), (-0.7071, 8.175, 0.4898), (-1.0, 8.882, -0.4898), (-1.0, 8.882, 0.4898), (-0.7071, 9.589, -0.4898), (-0.7071, 9.589, 0.4898)], [], [(0, 1, 3, 2), (2, 3, 5, 4), (4, 5, 7, 6), (6, 7, 9, 8), (8, 9, 11, 10), (10, 11, 13, 12), (3, 1, 15, 13, 11, 9, 7, 5), (12, 13, 15, 14), (14, 15, 1, 0), (0, 2, 4, 6, 8, 10, 12, 14)])
_uv = me_cylinder_002.uv_layers.new(name='UVMap')
_uv.uv.foreach_set('vector', [1.0, 0.5, 1.0, 1.0, 0.875, 1.0, 0.875, 0.5, 0.875, 0.5, 0.875, 1.0, 0.75, 1.0, 0.75, 0.5, 0.75, 0.5, 0.75, 1.0, 0.625, 1.0, 0.625, 0.5, 0.625, 0.5, 0.625, 1.0, 0.5, 1.0, 0.5, 0.5, 0.5, 0.5, 0.5, 1.0, 0.375, 1.0, 0.375, 0.5, 0.375, 0.5, 0.375, 1.0, 0.25, 1.0, 0.25, 0.5, 0.4197, 0.4197, 0.25, 0.49, 0.08029, 0.4197, 0.01, 0.25, 0.08029, 0.08029, 0.25, 0.01, 0.4197, 0.08029, 0.49, 0.25, 0.25, 0.5, 0.25, 1.0, 0.125, 1.0, 0.125, 0.5, 0.125, 0.5, 0.125, 1.0, 0.0, 1.0, 0.0, 0.5, 0.75, 0.49, 0.9197, 0.4197, 0.99, 0.25, 0.9197, 0.08029, 0.75, 0.01, 0.5803, 0.08029, 0.51, 0.25, 0.5803, 0.4197])
me_cylinder_002.materials.append(mat_x_1)
me_cylinder_002.use_remesh_fix_poles = True
me_cylinder_002.use_remesh_preserve_attributes = False
me_cylinder_002.update()
me_cylinder_003 = bpy.data.meshes.new('Cylinder.003')
me_cylinder_003.from_pydata([(1.776e-15, 1.0, -0.5264), (1.776e-15, 1.0, 0.5264), (0.7071, 0.7071, -0.5264), (0.7071, 0.7071, 0.5264), (1.0, 0.0, -0.5264), (1.0, 0.0, 0.5264), (0.7071, -0.7071, -0.5264), (0.7071, -0.7071, 0.5264), (-8.742e-08, -1.0, -0.5264), (-8.742e-08, -1.0, 0.5264), (-0.7071, -0.7071, -0.5264), (-0.7071, -0.7071, 0.5264), (-1.0, 0.0, -0.5264), (-1.0, 0.0, 0.5264), (-0.7071, 0.7071, -0.5264), (-0.7071, 0.7071, 0.5264)], [], [(0, 1, 3, 2), (2, 3, 5, 4), (4, 5, 7, 6), (6, 7, 9, 8), (8, 9, 11, 10), (10, 11, 13, 12), (3, 1, 15, 13, 11, 9, 7, 5), (12, 13, 15, 14), (14, 15, 1, 0), (0, 2, 4, 6, 8, 10, 12, 14)])
_uv = me_cylinder_003.uv_layers.new(name='UVMap')
_uv.uv.foreach_set('vector', [1.0, 0.5, 1.0, 1.0, 0.875, 1.0, 0.875, 0.5, 0.875, 0.5, 0.875, 1.0, 0.75, 1.0, 0.75, 0.5, 0.75, 0.5, 0.75, 1.0, 0.625, 1.0, 0.625, 0.5, 0.625, 0.5, 0.625, 1.0, 0.5, 1.0, 0.5, 0.5, 0.5, 0.5, 0.5, 1.0, 0.375, 1.0, 0.375, 0.5, 0.375, 0.5, 0.375, 1.0, 0.25, 1.0, 0.25, 0.5, 0.4197, 0.4197, 0.25, 0.49, 0.08029, 0.4197, 0.01, 0.25, 0.08029, 0.08029, 0.25, 0.01, 0.4197, 0.08029, 0.49, 0.25, 0.25, 0.5, 0.25, 1.0, 0.125, 1.0, 0.125, 0.5, 0.125, 0.5, 0.125, 1.0, 0.0, 1.0, 0.0, 0.5, 0.75, 0.49, 0.9197, 0.4197, 0.99, 0.25, 0.9197, 0.08029, 0.75, 0.01, 0.5803, 0.08029, 0.51, 0.25, 0.5803, 0.4197])
me_cylinder_003.materials.append(mat_x_1)
me_cylinder_003.use_remesh_fix_poles = True
me_cylinder_003.use_remesh_preserve_attributes = False
me_cylinder_003.update()
me_cylinder_004 = bpy.data.meshes.new('Cylinder.004')
me_cylinder_004.from_pydata([(-6.255, 1.0, -0.2329), (-5.548, 0.7071, -0.2329), (-5.255, 6.254e-07, -0.2329), (-5.548, -0.7071, -0.2329), (-6.255, -1.0, -0.2329), (-6.962, -0.7071, -0.2329), (-7.255, 6.254e-07, -0.2329), (-6.962, 0.7071, -0.2329), (-6.255, 1.0, 0.5), (-5.548, 0.7071, 0.5), (-5.255, -8.404e-07, 0.5), (-5.548, -0.7071, 0.5), (-6.255, -1.0, 0.5), (-6.962, -0.7071, 0.5), (-7.255, -8.404e-07, 0.5), (-6.962, 0.7071, 0.5)], [], [(15, 14, 13, 12, 11, 10, 9, 8), (0, 1, 2, 3, 4, 5, 6, 7), (7, 15, 8, 0), (6, 14, 15, 7), (5, 13, 14, 6), (4, 12, 13, 5), (3, 11, 12, 4), (2, 10, 11, 3), (1, 9, 10, 2), (0, 8, 9, 1)])
_uv = me_cylinder_004.uv_layers.new(name='UVMap')
_uv.uv.foreach_set('vector', [0.125, 0.75, 0.25, 0.75, 0.375, 0.75, 0.5, 0.75, 0.625, 0.75, 0.75, 0.75, 0.875, 0.75, 1.0, 0.75, 0.75, 0.49, 0.9197, 0.4197, 0.99, 0.25, 0.9197, 0.08029, 0.75, 0.01, 0.5803, 0.08029, 0.51, 0.25, 0.5803, 0.4197, 0.125, 0.5, 0.125, 0.75, 0.0, 0.75, 0.0, 0.5, 0.25, 0.5, 0.25, 0.75, 0.125, 0.75, 0.125, 0.5, 0.375, 0.5, 0.375, 0.75, 0.25, 0.75, 0.25, 0.5, 0.5, 0.5, 0.5, 0.75, 0.375, 0.75, 0.375, 0.5, 0.625, 0.5, 0.625, 0.75, 0.5, 0.75, 0.5, 0.5, 0.75, 0.5, 0.75, 0.75, 0.625, 0.75, 0.625, 0.5, 0.875, 0.5, 0.875, 0.75, 0.75, 0.75, 0.75, 0.5, 1.0, 0.5, 1.0, 0.75, 0.875, 0.75, 0.875, 0.5])
me_cylinder_004.materials.append(mat_x_1)
me_cylinder_004.use_remesh_fix_poles = True
me_cylinder_004.use_remesh_preserve_attributes = False
me_cylinder_004.update()
me_cube_001 = bpy.data.meshes.new('Cube.001')
me_cube_001.from_pydata([(-1.29, -2.172, -5.603), (-1.453, -2.179, -4.531), (-1.436, 1.136, -7.766), (-1.536, 1.139, -5.778), (0.03276, -2.231, 4.001), (0.0, -2.218, 6.82), (0.1505, 1.136, 6.996), (0.05002, 1.139, 8.983)], [], [(0, 1, 3, 2), (2, 3, 7, 6), (6, 7, 5, 4), (4, 5, 1, 0), (2, 6, 4, 0), (7, 3, 1, 5)])
_uv = me_cube_001.uv_layers.new(name='UVMap')
_uv.uv.foreach_set('vector', [0.375, 0.0, 0.625, 0.0, 0.625, 0.25, 0.375, 0.25, 0.375, 0.25, 0.625, 0.25, 0.625, 0.5, 0.375, 0.5, 0.375, 0.5, 0.625, 0.5, 0.625, 0.75, 0.375, 0.75, 0.375, 0.75, 0.625, 0.75, 0.625, 1.0, 0.375, 1.0, 0.125, 0.5, 0.375, 0.5, 0.375, 0.75, 0.125, 0.75, 0.625, 0.5, 0.875, 0.5, 0.875, 0.75, 0.625, 0.75])
me_cube_001.materials.append(mat_x)
me_cube_001.use_remesh_fix_poles = True
me_cube_001.use_remesh_preserve_attributes = False
me_cube_001.update()
me_cube_002 = bpy.data.meshes.new('Cube.002')
me_cube_002.from_pydata([(-1.0, -1.0, -1.0), (-1.0, -1.0, 1.0), (-1.0, 1.0, -1.0), (-1.0, 1.0, 1.0), (1.0, -1.0, -1.0), (1.0, -1.0, 1.0), (1.0, 1.0, -1.0), (1.0, 1.0, 1.0)], [], [(0, 1, 3, 2), (2, 3, 7, 6), (6, 7, 5, 4), (4, 5, 1, 0), (2, 6, 4, 0), (7, 3, 1, 5)])
_uv = me_cube_002.uv_layers.new(name='UVMap')
_uv.uv.foreach_set('vector', [0.375, 0.0, 0.625, 0.0, 0.625, 0.25, 0.375, 0.25, 0.375, 0.25, 0.625, 0.25, 0.625, 0.5, 0.375, 0.5, 0.375, 0.5, 0.625, 0.5, 0.625, 0.75, 0.375, 0.75, 0.375, 0.75, 0.625, 0.75, 0.625, 1.0, 0.375, 1.0, 0.125, 0.5, 0.375, 0.5, 0.375, 0.75, 0.125, 0.75, 0.625, 0.5, 0.875, 0.5, 0.875, 0.75, 0.625, 0.75])
me_cube_002.use_remesh_fix_poles = True
me_cube_002.use_remesh_preserve_attributes = False
me_cube_002.update()
me_cube_003 = bpy.data.meshes.new('Cube.003')
me_cube_003.from_pydata([(-1.0, -1.0, -1.0), (-1.0, -1.0, 1.0), (-1.0, 1.0, -1.0), (-1.0, 1.0, 1.0), (1.0, -1.0, -1.0), (1.0, -1.0, 1.0), (1.0, 1.0, -1.0), (1.0, 1.0, 1.0)], [], [(0, 1, 3, 2), (2, 3, 7, 6), (6, 7, 5, 4), (4, 5, 1, 0), (2, 6, 4, 0), (7, 3, 1, 5)])
_uv = me_cube_003.uv_layers.new(name='UVMap')
_uv.uv.foreach_set('vector', [0.375, 0.0, 0.625, 0.0, 0.625, 0.25, 0.375, 0.25, 0.375, 0.25, 0.625, 0.25, 0.625, 0.5, 0.375, 0.5, 0.375, 0.5, 0.625, 0.5, 0.625, 0.75, 0.375, 0.75, 0.375, 0.75, 0.625, 0.75, 0.625, 1.0, 0.375, 1.0, 0.125, 0.5, 0.375, 0.5, 0.375, 0.75, 0.125, 0.75, 0.625, 0.5, 0.875, 0.5, 0.875, 0.75, 0.625, 0.75])
me_cube_003.materials.append(mat_x)
me_cube_003.use_remesh_fix_poles = True
me_cube_003.use_remesh_preserve_attributes = False
me_cube_003.update()
me_cube_004 = bpy.data.meshes.new('Cube.004')
me_cube_004.from_pydata([(-1.0, -1.0, -1.0), (-1.0, -1.0, 1.0), (-1.0, 1.0, -1.0), (-1.0, 1.0, 1.0), (1.0, -1.0, -1.0), (1.0, -1.0, 1.0), (1.0, 1.0, -1.0), (1.0, 1.0, 1.0)], [], [(0, 1, 3, 2), (2, 3, 7, 6), (6, 7, 5, 4), (4, 5, 1, 0), (2, 6, 4, 0), (7, 3, 1, 5)])
_uv = me_cube_004.uv_layers.new(name='UVMap')
_uv.uv.foreach_set('vector', [0.375, 0.0, 0.625, 0.0, 0.625, 0.25, 0.375, 0.25, 0.375, 0.25, 0.625, 0.25, 0.625, 0.5, 0.375, 0.5, 0.375, 0.5, 0.625, 0.5, 0.625, 0.75, 0.375, 0.75, 0.375, 0.75, 0.625, 0.75, 0.625, 1.0, 0.375, 1.0, 0.125, 0.5, 0.375, 0.5, 0.375, 0.75, 0.125, 0.75, 0.625, 0.5, 0.875, 0.5, 0.875, 0.75, 0.625, 0.75])
me_cube_004.materials.append(mat_x)
me_cube_004.use_remesh_fix_poles = True
me_cube_004.use_remesh_preserve_attributes = False
me_cube_004.update()
me_cube_005 = bpy.data.meshes.new('Cube.005')
me_cube_005.from_pydata([(-0.9189, 1.095, -5.382), (-1.082, 1.084, -4.71), (1.038, 1.036, 4.223), (1.038, 1.046, 6.641), (-0.9563, -1.036, -5.767), (-1.119, -1.046, -5.096), (1.0, -1.085, 6.255), (1.0, -1.094, 3.837)], [], [(2, 3, 6, 7), (0, 1, 3, 2), (7, 6, 5, 4), (1, 0, 4, 5), (0, 2, 7, 4), (3, 1, 5, 6)])
_uv = me_cube_005.uv_layers.new(name='UVMap')
_uv.uv.foreach_set('vector', [0.375, 0.75, 0.625, 0.75, 0.625, 0.75, 0.375, 0.75, 0.125, 0.75, 0.875, 0.75, 0.625, 0.75, 0.375, 0.75, 0.375, 0.75, 0.625, 0.75, 0.625, 1.0, 0.375, 1.0, 0.625, 0.0, 0.375, 0.0, 0.375, 0.0, 0.625, 0.0, 0.125, 0.75, 0.375, 0.75, 0.375, 0.75, 0.125, 0.75, 0.625, 0.75, 0.875, 0.75, 0.875, 0.75, 0.625, 0.75])
me_cube_005.materials.append(mat_x)
me_cube_005.use_remesh_fix_poles = True
me_cube_005.use_remesh_preserve_attributes = False
me_cube_005.update()
me_cube_006 = bpy.data.meshes.new('Cube.006')
me_cube_006.from_pydata([(-1.959, -2.106, 0.2705), (-2.034, -2.095, 2.818), (-1.935, 1.144, -7.061), (-2.035, 1.144, -5.475), (0.0, -2.136, 7.735), (0.0, -2.167, 11.19), (0.1505, 1.136, 6.996), (0.05002, 1.136, 8.582)], [], [(0, 1, 3, 2), (2, 3, 7, 6), (6, 7, 5, 4), (4, 5, 1, 0), (2, 6, 4, 0), (7, 3, 1, 5)])
_uv = me_cube_006.uv_layers.new(name='UVMap')
_uv.uv.foreach_set('vector', [0.375, 0.0, 0.625, 0.0, 0.625, 0.25, 0.375, 0.25, 0.375, 0.25, 0.625, 0.25, 0.625, 0.5, 0.375, 0.5, 0.375, 0.5, 0.625, 0.5, 0.625, 0.75, 0.375, 0.75, 0.375, 0.75, 0.625, 0.75, 0.625, 1.0, 0.375, 1.0, 0.125, 0.5, 0.375, 0.5, 0.375, 0.75, 0.125, 0.75, 0.625, 0.5, 0.875, 0.5, 0.875, 0.75, 0.625, 0.75])
me_cube_006.materials.append(mat_x)
me_cube_006.use_remesh_fix_poles = True
me_cube_006.use_remesh_preserve_attributes = False
me_cube_006.update()
me_cube_007 = bpy.data.meshes.new('Cube.007')
me_cube_007.from_pydata([(-1.0, -1.0, -1.0), (-1.0, -1.0, 1.0), (-1.0, 1.0, -1.0), (-1.0, 1.0, 1.0), (1.0, -1.0, -1.0), (1.0, -1.0, 1.0), (1.0, 1.0, -1.0), (1.0, 1.0, 1.0)], [], [(0, 1, 3, 2), (2, 3, 7, 6), (6, 7, 5, 4), (4, 5, 1, 0), (2, 6, 4, 0), (7, 3, 1, 5)])
_uv = me_cube_007.uv_layers.new(name='UVMap')
_uv.uv.foreach_set('vector', [0.375, 0.0, 0.625, 0.0, 0.625, 0.25, 0.375, 0.25, 0.375, 0.25, 0.625, 0.25, 0.625, 0.5, 0.375, 0.5, 0.375, 0.5, 0.625, 0.5, 0.625, 0.75, 0.375, 0.75, 0.375, 0.75, 0.625, 0.75, 0.625, 1.0, 0.375, 1.0, 0.125, 0.5, 0.375, 0.5, 0.375, 0.75, 0.125, 0.75, 0.625, 0.5, 0.875, 0.5, 0.875, 0.75, 0.625, 0.75])
me_cube_007.use_remesh_fix_poles = True
me_cube_007.use_remesh_preserve_attributes = False
me_cube_007.update()
me_cube_008 = bpy.data.meshes.new('Cube.008')
me_cube_008.from_pydata([(-1.0, -1.0, -1.0), (-1.0, -1.0, 1.0), (-1.0, 1.0, -1.0), (-1.0, 1.0, 1.0), (1.0, -1.0, -1.0), (1.0, -1.0, 1.0), (1.0, 1.0, -1.0), (1.0, 1.0, 1.0)], [], [(0, 1, 3, 2), (2, 3, 7, 6), (6, 7, 5, 4), (4, 5, 1, 0), (2, 6, 4, 0), (7, 3, 1, 5)])
_uv = me_cube_008.uv_layers.new(name='UVMap')
_uv.uv.foreach_set('vector', [0.375, 0.0, 0.625, 0.0, 0.625, 0.25, 0.375, 0.25, 0.375, 0.25, 0.625, 0.25, 0.625, 0.5, 0.375, 0.5, 0.375, 0.5, 0.625, 0.5, 0.625, 0.75, 0.375, 0.75, 0.375, 0.75, 0.625, 0.75, 0.625, 1.0, 0.375, 1.0, 0.125, 0.5, 0.375, 0.5, 0.375, 0.75, 0.125, 0.75, 0.625, 0.5, 0.875, 0.5, 0.875, 0.75, 0.625, 0.75])
me_cube_008.use_remesh_fix_poles = True
me_cube_008.use_remesh_preserve_attributes = False
me_cube_008.update()
me_plane = bpy.data.meshes.new('Plane')
me_plane.from_pydata([(-1.0, -1.0, 0.0), (1.0, -1.0, 0.0), (-1.0, 1.0, 0.0), (1.0, 1.0, 0.0), (-1.004, -0.3184, 0.2531), (1.004, -0.3184, 0.2531), (-1.004, 0.3184, 0.2531), (1.004, 0.3184, 0.2531), (-0.9191, 0.0, 0.4298), (0.9191, 0.0, 0.4298), (-1.1, 1.1, 0.05376), (-1.1, -1.1, 0.05376), (1.1, -1.1, 0.05376), (1.1, 1.1, 0.05376), (-0.8068, 0.0, 0.6639), (0.8068, 0.0, 0.6639), (-0.8085, 0.3184, 0.2253), (-0.8085, -0.3184, 0.2253), (0.8085, -0.3184, 0.2253), (0.8085, 0.3184, 0.2253), (-0.7402, 0.0, 0.402), (0.7402, 0.0, 0.402)], [], [(0, 2, 3, 1), (13, 10, 14, 15), (0, 1, 12, 11), (1, 3, 13, 12), (2, 0, 11, 10), (3, 2, 10, 13), (11, 12, 15, 14), (6, 4, 17, 16), (8, 6, 16, 20), (4, 6, 10, 11), (7, 5, 12, 13), (6, 8, 14, 10), (5, 9, 15, 12), (8, 4, 11, 14), (9, 7, 13, 15), (7, 9, 21, 19), (9, 5, 18, 21), (5, 7, 19, 18), (4, 8, 20, 17)])
_uv = me_plane.uv_layers.new(name='UVMap')
_uv.uv.foreach_set('vector', [0.0, 0.0, 0.0, 1.0, 1.0, 1.0, 1.0, 0.0, 1.0, 1.0, 0.0, 1.0, 0.0, 1.0, 1.0, 1.0, 0.0, 0.0, 1.0, 0.0, 1.0, 0.0, 0.0, 0.0, 1.0, 0.0, 1.0, 1.0, 1.0, 1.0, 1.0, 0.0, 0.0, 1.0, 0.0, 0.0, 0.0, 0.0, 0.0, 1.0, 1.0, 1.0, 0.0, 1.0, 0.0, 1.0, 1.0, 1.0, 0.0, 0.0, 1.0, 0.0, 1.0, 0.0, 0.0, 0.0, 0.0, 0.8082, 0.0, 0.5186, 0.0, 0.5186, 0.0, 0.8082, 0.0, 0.8082, 0.0, 0.8082, 0.0, 0.8082, 0.0, 0.8082, 0.0, 0.5186, 0.0, 0.8082, 0.0, 1.0, 0.0, 0.0, 1.0, 0.4814, 1.0, 0.1918, 1.0, 0.0, 1.0, 1.0, 0.0, 0.8082, 0.0, 0.8082, 0.0, 1.0, 0.0, 1.0, 1.0, 0.1918, 1.0, 0.1918, 1.0, 0.0, 1.0, 0.0, 0.0, 0.8082, 0.0, 0.5186, 0.0, 0.0, 0.0, 1.0, 1.0, 0.1918, 1.0, 0.4814, 1.0, 1.0, 1.0, 0.0, 1.0, 0.4814, 1.0, 0.1918, 1.0, 0.1918, 1.0, 0.4814, 1.0, 0.1918, 1.0, 0.1918, 1.0, 0.1918, 1.0, 0.1918, 1.0, 0.1918, 1.0, 0.4814, 1.0, 0.4814, 1.0, 0.1918, 0.0, 0.5186, 0.0, 0.8082, 0.0, 0.8082, 0.0, 0.5186])
me_plane.materials.append(mat_x_1)
me_plane.use_remesh_fix_poles = True
me_plane.use_remesh_preserve_attributes = False
me_plane.update()
me_cube_009 = bpy.data.meshes.new('Cube.009')
me_cube_009.from_pydata([(-6.934, -64.76, -8.602), (-0.7287, 0.2532, 15.4), (-6.934, -64.42, -9.037), (-0.7287, 0.6249, 14.99), (-3.866, -64.76, -8.602), (1.523, 0.2532, 15.4), (-3.866, -64.42, -9.037), (1.523, 0.6249, 14.99), (-3.551, -64.76, -8.602), (2.654, 0.2532, 15.4), (-3.551, -64.42, -9.037), (2.654, 0.6249, 14.99), (0.8872, -64.76, -8.602), (4.906, 0.2532, 15.4), (0.8872, -64.42, -9.037), (4.906, 0.6249, 14.99), (1.164, -64.76, -8.602), (6.037, 0.2532, 15.4), (1.164, -64.42, -9.037), (6.037, 0.6249, 14.99), (5.467, -64.76, -8.602), (8.289, 0.2532, 15.4), (5.467, -64.42, -9.037), (8.289, 0.6249, 14.99), (5.918, -64.76, -8.602), (9.42, 0.2532, 15.4), (5.918, -64.42, -9.037), (9.42, 0.6249, 14.99), (9.879, -64.76, -8.602), (11.67, 0.2532, 15.4), (9.879, -64.42, -9.037), (11.67, 0.6249, 14.99), (10.41, -64.76, -8.602), (12.8, 0.2532, 15.4), (10.41, -64.42, -9.037), (12.8, 0.6249, 14.99), (14.55, -64.76, -8.602), (15.05, 0.2532, 15.4), (14.55, -64.42, -9.037), (15.05, 0.6249, 14.99), (15.02, -64.76, -8.602), (15.49, 0.2532, 15.4), (15.02, -64.42, -9.037), (15.49, 0.6249, 14.99), (17.53, -64.76, -8.602), (16.86, 0.2532, 15.4), (17.53, -64.42, -9.037), (16.86, 0.6249, 14.99)], [], [(0, 1, 3, 2), (2, 3, 7, 6), (6, 7, 5, 4), (4, 5, 1, 0), (2, 6, 4, 0), (7, 3, 1, 5), (8, 9, 11, 10), (10, 11, 15, 14), (14, 15, 13, 12), (12, 13, 9, 8), (10, 14, 12, 8), (15, 11, 9, 13), (16, 17, 19, 18), (18, 19, 23, 22), (22, 23, 21, 20), (20, 21, 17, 16), (18, 22, 20, 16), (23, 19, 17, 21), (24, 25, 27, 26), (26, 27, 31, 30), (30, 31, 29, 28), (28, 29, 25, 24), (26, 30, 28, 24), (31, 27, 25, 29), (32, 33, 35, 34), (34, 35, 39, 38), (38, 39, 37, 36), (36, 37, 33, 32), (34, 38, 36, 32), (39, 35, 33, 37), (40, 41, 43, 42), (42, 43, 47, 46), (46, 47, 45, 44), (44, 45, 41, 40), (42, 46, 44, 40), (47, 43, 41, 45)])
_uv = me_cube_009.uv_layers.new(name='UVMap')
_uv.uv.foreach_set('vector', [0.4482, 0.1684, 0.625, 0.1899, 0.625, 0.25, 0.375, 0.25, 0.375, 0.25, 0.625, 0.25, 0.625, 0.5, 0.375, 0.5, 0.375, 0.5, 0.625, 0.5, 0.625, 0.5601, 0.4482, 0.5816, 0.4482, 0.5816, 0.625, 0.5601, 0.625, 1.0, 0.5139, 1.0, 0.125, 0.5, 0.375, 0.5, 0.4482, 0.5816, 0.125, 0.5198, 0.625, 0.5, 0.875, 0.5, 0.875, 0.5601, 0.625, 0.5601, 0.4482, 0.1684, 0.625, 0.1899, 0.625, 0.25, 0.375, 0.25, 0.375, 0.25, 0.625, 0.25, 0.625, 0.5, 0.375, 0.5, 0.375, 0.5, 0.625, 0.5, 0.625, 0.5601, 0.4482, 0.5816, 0.4482, 0.5816, 0.625, 0.5601, 0.625, 1.0, 0.5139, 1.0, 0.125, 0.5, 0.375, 0.5, 0.4482, 0.5816, 0.125, 0.5198, 0.625, 0.5, 0.875, 0.5, 0.875, 0.5601, 0.625, 0.5601, 0.4482, 0.1684, 0.625, 0.1899, 0.625, 0.25, 0.375, 0.25, 0.375, 0.25, 0.625, 0.25, 0.625, 0.5, 0.375, 0.5, 0.375, 0.5, 0.625, 0.5, 0.625, 0.5601, 0.4482, 0.5816, 0.4482, 0.5816, 0.625, 0.5601, 0.625, 1.0, 0.5139, 1.0, 0.125, 0.5, 0.375, 0.5, 0.4482, 0.5816, 0.125, 0.5198, 0.625, 0.5, 0.875, 0.5, 0.875, 0.5601, 0.625, 0.5601, 0.4482, 0.1684, 0.625, 0.1899, 0.625, 0.25, 0.375, 0.25, 0.375, 0.25, 0.625, 0.25, 0.625, 0.5, 0.375, 0.5, 0.375, 0.5, 0.625, 0.5, 0.625, 0.5601, 0.4482, 0.5816, 0.4482, 0.5816, 0.625, 0.5601, 0.625, 1.0, 0.5139, 1.0, 0.125, 0.5, 0.375, 0.5, 0.4482, 0.5816, 0.125, 0.5198, 0.625, 0.5, 0.875, 0.5, 0.875, 0.5601, 0.625, 0.5601, 0.4482, 0.1684, 0.625, 0.1899, 0.625, 0.25, 0.375, 0.25, 0.375, 0.25, 0.625, 0.25, 0.625, 0.5, 0.375, 0.5, 0.375, 0.5, 0.625, 0.5, 0.625, 0.5601, 0.4482, 0.5816, 0.4482, 0.5816, 0.625, 0.5601, 0.625, 1.0, 0.5139, 1.0, 0.125, 0.5, 0.375, 0.5, 0.4482, 0.5816, 0.125, 0.5198, 0.625, 0.5, 0.875, 0.5, 0.875, 0.5601, 0.625, 0.5601, 0.4482, 0.1684, 0.625, 0.1899, 0.625, 0.25, 0.375, 0.25, 0.375, 0.25, 0.625, 0.25, 0.625, 0.5, 0.375, 0.5, 0.375, 0.5, 0.625, 0.5, 0.625, 0.5601, 0.4482, 0.5816, 0.4482, 0.5816, 0.625, 0.5601, 0.625, 1.0, 0.5139, 1.0, 0.125, 0.5, 0.375, 0.5, 0.4482, 0.5816, 0.125, 0.5198, 0.625, 0.5, 0.875, 0.5, 0.875, 0.5601, 0.625, 0.5601])
me_cube_009.materials.append(mat_x)
me_cube_009.use_remesh_fix_poles = True
me_cube_009.use_remesh_preserve_attributes = False
me_cube_009.update()
me_cube_011 = bpy.data.meshes.new('Cube.011')
me_cube_011.from_pydata([(-6.934, -64.76, -8.602), (-0.7287, 0.2532, 15.4), (-6.934, -64.42, -9.037), (-0.7287, 0.6249, 14.99), (-3.866, -64.76, -8.602), (1.523, 0.2532, 15.4), (-3.866, -64.42, -9.037), (1.523, 0.6249, 14.99), (-3.551, -64.76, -8.602), (2.654, 0.2532, 15.4), (-3.551, -64.42, -9.037), (2.654, 0.6249, 14.99), (0.8872, -64.76, -8.602), (4.906, 0.2532, 15.4), (0.8872, -64.42, -9.037), (4.906, 0.6249, 14.99), (1.164, -64.76, -8.602), (6.037, 0.2532, 15.4), (1.164, -64.42, -9.037), (6.037, 0.6249, 14.99), (5.467, -64.76, -8.602), (8.289, 0.2532, 15.4), (5.467, -64.42, -9.037), (8.289, 0.6249, 14.99), (5.918, -64.76, -8.602), (9.42, 0.2532, 15.4), (5.918, -64.42, -9.037), (9.42, 0.6249, 14.99), (9.879, -64.76, -8.602), (11.67, 0.2532, 15.4), (9.879, -64.42, -9.037), (11.67, 0.6249, 14.99), (10.41, -64.76, -8.602), (12.8, 0.2532, 15.4), (10.41, -64.42, -9.037), (12.8, 0.6249, 14.99), (14.55, -64.76, -8.602), (15.05, 0.2532, 15.4), (14.55, -64.42, -9.037), (15.05, 0.6249, 14.99)], [], [(0, 1, 3, 2), (2, 3, 7, 6), (6, 7, 5, 4), (4, 5, 1, 0), (2, 6, 4, 0), (7, 3, 1, 5), (8, 9, 11, 10), (10, 11, 15, 14), (14, 15, 13, 12), (12, 13, 9, 8), (10, 14, 12, 8), (15, 11, 9, 13), (16, 17, 19, 18), (18, 19, 23, 22), (22, 23, 21, 20), (20, 21, 17, 16), (18, 22, 20, 16), (23, 19, 17, 21), (24, 25, 27, 26), (26, 27, 31, 30), (30, 31, 29, 28), (28, 29, 25, 24), (26, 30, 28, 24), (31, 27, 25, 29), (32, 33, 35, 34), (34, 35, 39, 38), (38, 39, 37, 36), (36, 37, 33, 32), (34, 38, 36, 32), (39, 35, 33, 37)])
_uv = me_cube_011.uv_layers.new(name='UVMap')
_uv.uv.foreach_set('vector', [0.4482, 0.1684, 0.625, 0.1899, 0.625, 0.25, 0.375, 0.25, 0.375, 0.25, 0.625, 0.25, 0.625, 0.5, 0.375, 0.5, 0.375, 0.5, 0.625, 0.5, 0.625, 0.5601, 0.4482, 0.5816, 0.4482, 0.5816, 0.625, 0.5601, 0.625, 1.0, 0.5139, 1.0, 0.125, 0.5, 0.375, 0.5, 0.4482, 0.5816, 0.125, 0.5198, 0.625, 0.5, 0.875, 0.5, 0.875, 0.5601, 0.625, 0.5601, 0.4482, 0.1684, 0.625, 0.1899, 0.625, 0.25, 0.375, 0.25, 0.375, 0.25, 0.625, 0.25, 0.625, 0.5, 0.375, 0.5, 0.375, 0.5, 0.625, 0.5, 0.625, 0.5601, 0.4482, 0.5816, 0.4482, 0.5816, 0.625, 0.5601, 0.625, 1.0, 0.5139, 1.0, 0.125, 0.5, 0.375, 0.5, 0.4482, 0.5816, 0.125, 0.5198, 0.625, 0.5, 0.875, 0.5, 0.875, 0.5601, 0.625, 0.5601, 0.4482, 0.1684, 0.625, 0.1899, 0.625, 0.25, 0.375, 0.25, 0.375, 0.25, 0.625, 0.25, 0.625, 0.5, 0.375, 0.5, 0.375, 0.5, 0.625, 0.5, 0.625, 0.5601, 0.4482, 0.5816, 0.4482, 0.5816, 0.625, 0.5601, 0.625, 1.0, 0.5139, 1.0, 0.125, 0.5, 0.375, 0.5, 0.4482, 0.5816, 0.125, 0.5198, 0.625, 0.5, 0.875, 0.5, 0.875, 0.5601, 0.625, 0.5601, 0.4482, 0.1684, 0.625, 0.1899, 0.625, 0.25, 0.375, 0.25, 0.375, 0.25, 0.625, 0.25, 0.625, 0.5, 0.375, 0.5, 0.375, 0.5, 0.625, 0.5, 0.625, 0.5601, 0.4482, 0.5816, 0.4482, 0.5816, 0.625, 0.5601, 0.625, 1.0, 0.5139, 1.0, 0.125, 0.5, 0.375, 0.5, 0.4482, 0.5816, 0.125, 0.5198, 0.625, 0.5, 0.875, 0.5, 0.875, 0.5601, 0.625, 0.5601, 0.4482, 0.1684, 0.625, 0.1899, 0.625, 0.25, 0.375, 0.25, 0.375, 0.25, 0.625, 0.25, 0.625, 0.5, 0.375, 0.5, 0.375, 0.5, 0.625, 0.5, 0.625, 0.5601, 0.4482, 0.5816, 0.4482, 0.5816, 0.625, 0.5601, 0.625, 1.0, 0.5139, 1.0, 0.125, 0.5, 0.375, 0.5, 0.4482, 0.5816, 0.125, 0.5198, 0.625, 0.5, 0.875, 0.5, 0.875, 0.5601, 0.625, 0.5601])
me_cube_011.materials.append(mat_x)
me_cube_011.use_remesh_fix_poles = True
me_cube_011.use_remesh_preserve_attributes = False
me_cube_011.update()
me_cube_012 = bpy.data.meshes.new('Cube.012')
me_cube_012.from_pydata([(-1.0, -1.0, -1.0), (-1.0, -1.0, 1.0), (-1.0, 1.0, -1.0), (-1.0, 1.0, 1.0), (1.0, -1.0, -1.0), (1.0, -1.0, 1.0), (1.0, 1.0, -1.0), (1.0, 1.0, 1.0)], [], [(0, 1, 3, 2), (2, 3, 7, 6), (6, 7, 5, 4), (4, 5, 1, 0), (2, 6, 4, 0), (7, 3, 1, 5)])
_uv = me_cube_012.uv_layers.new(name='UVMap')
_uv.uv.foreach_set('vector', [0.375, 0.0, 0.625, 0.0, 0.625, 0.25, 0.375, 0.25, 0.375, 0.25, 0.625, 0.25, 0.625, 0.5, 0.375, 0.5, 0.375, 0.5, 0.625, 0.5, 0.625, 0.75, 0.375, 0.75, 0.375, 0.75, 0.625, 0.75, 0.625, 1.0, 0.375, 1.0, 0.125, 0.5, 0.375, 0.5, 0.375, 0.75, 0.125, 0.75, 0.625, 0.5, 0.875, 0.5, 0.875, 0.75, 0.625, 0.75])
me_cube_012.materials.append(mat_x)
me_cube_012.use_remesh_fix_poles = True
me_cube_012.use_remesh_preserve_attributes = False
me_cube_012.update()
me_cube_013 = bpy.data.meshes.new('Cube.013')
me_cube_013.from_pydata([(-6.738, -64.76, -11.37), (-3.584, 0.2532, 13.53), (-6.702, -64.42, -13.0), (-3.563, 0.6249, 11.94), (-3.688, -64.76, -10.08), (-0.5706, 0.2532, 13.77), (-3.652, -64.42, -11.7), (-0.5498, 0.6249, 12.17), (-3.374, -64.76, -9.946), (0.1737, 0.2532, 13.73), (-3.339, -64.42, -11.57), (0.1945, 0.6249, 12.13), (1.038, -64.76, -8.075), (3.188, 0.2532, 13.96), (1.074, -64.42, -9.699), (3.208, 0.6249, 12.37), (1.314, -64.76, -7.958), (3.491, 0.2532, 13.98), (1.349, -64.42, -9.583), (3.497, 0.6249, 12.38), (5.592, -64.76, -6.144), (7.427, 0.2532, 14.06), (5.627, -64.42, -7.768), (7.433, 0.6249, 12.46), (6.041, -64.76, -5.954), (7.982, 0.2532, 13.93), (6.076, -64.42, -7.578), (7.991, 0.6249, 12.33), (9.978, -64.76, -4.284), (11.36, 0.2532, 13.93), (10.01, -64.42, -5.909), (11.36, 0.6249, 12.33), (10.51, -64.76, -4.059), (12.01, 0.2532, 13.61), (10.54, -64.42, -5.684), (12.03, 0.6249, 12.02), (14.62, -64.76, -2.314), (15.39, 0.2532, 13.96), (14.66, -64.42, -3.939), (15.41, 0.6249, 12.36)], [], [(0, 1, 3, 2), (2, 3, 7, 6), (6, 7, 5, 4), (4, 5, 1, 0), (2, 6, 4, 0), (7, 3, 1, 5), (8, 9, 11, 10), (10, 11, 15, 14), (14, 15, 13, 12), (12, 13, 9, 8), (10, 14, 12, 8), (15, 11, 9, 13), (16, 17, 19, 18), (18, 19, 23, 22), (22, 23, 21, 20), (20, 21, 17, 16), (18, 22, 20, 16), (23, 19, 17, 21), (24, 25, 27, 26), (26, 27, 31, 30), (30, 31, 29, 28), (28, 29, 25, 24), (26, 30, 28, 24), (31, 27, 25, 29), (32, 33, 35, 34), (34, 35, 39, 38), (38, 39, 37, 36), (36, 37, 33, 32), (34, 38, 36, 32), (39, 35, 33, 37)])
_uv = me_cube_013.uv_layers.new(name='UVMap')
_uv.uv.foreach_set('vector', [0.4482, 0.1684, 0.625, 0.1899, 0.625, 0.25, 0.375, 0.25, 0.375, 0.25, 0.625, 0.25, 0.625, 0.5, 0.375, 0.5, 0.375, 0.5, 0.625, 0.5, 0.625, 0.5601, 0.4482, 0.5816, 0.4482, 0.5816, 0.625, 0.5601, 0.625, 1.0, 0.5139, 1.0, 0.125, 0.5, 0.375, 0.5, 0.4482, 0.5816, 0.125, 0.5198, 0.625, 0.5, 0.875, 0.5, 0.875, 0.5601, 0.625, 0.5601, 0.4482, 0.1684, 0.625, 0.1899, 0.625, 0.25, 0.375, 0.25, 0.375, 0.25, 0.625, 0.25, 0.625, 0.5, 0.375, 0.5, 0.375, 0.5, 0.625, 0.5, 0.625, 0.5601, 0.4482, 0.5816, 0.4482, 0.5816, 0.625, 0.5601, 0.625, 1.0, 0.5139, 1.0, 0.125, 0.5, 0.375, 0.5, 0.4482, 0.5816, 0.125, 0.5198, 0.625, 0.5, 0.875, 0.5, 0.875, 0.5601, 0.625, 0.5601, 0.4482, 0.1684, 0.625, 0.1899, 0.625, 0.25, 0.375, 0.25, 0.375, 0.25, 0.625, 0.25, 0.625, 0.5, 0.375, 0.5, 0.375, 0.5, 0.625, 0.5, 0.625, 0.5601, 0.4482, 0.5816, 0.4482, 0.5816, 0.625, 0.5601, 0.625, 1.0, 0.5139, 1.0, 0.125, 0.5, 0.375, 0.5, 0.4482, 0.5816, 0.125, 0.5198, 0.625, 0.5, 0.875, 0.5, 0.875, 0.5601, 0.625, 0.5601, 0.4482, 0.1684, 0.625, 0.1899, 0.625, 0.25, 0.375, 0.25, 0.375, 0.25, 0.625, 0.25, 0.625, 0.5, 0.375, 0.5, 0.375, 0.5, 0.625, 0.5, 0.625, 0.5601, 0.4482, 0.5816, 0.4482, 0.5816, 0.625, 0.5601, 0.625, 1.0, 0.5139, 1.0, 0.125, 0.5, 0.375, 0.5, 0.4482, 0.5816, 0.125, 0.5198, 0.625, 0.5, 0.875, 0.5, 0.875, 0.5601, 0.625, 0.5601, 0.4482, 0.1684, 0.625, 0.1899, 0.625, 0.25, 0.375, 0.25, 0.375, 0.25, 0.625, 0.25, 0.625, 0.5, 0.375, 0.5, 0.375, 0.5, 0.625, 0.5, 0.625, 0.5601, 0.4482, 0.5816, 0.4482, 0.5816, 0.625, 0.5601, 0.625, 1.0, 0.5139, 1.0, 0.125, 0.5, 0.375, 0.5, 0.4482, 0.5816, 0.125, 0.5198, 0.625, 0.5, 0.875, 0.5, 0.875, 0.5601, 0.625, 0.5601])
me_cube_013.materials.append(mat_x)
me_cube_013.use_remesh_fix_poles = True
me_cube_013.use_remesh_preserve_attributes = False
me_cube_013.update()

# ---- objects
ob_cube = bpy.data.objects.new('Cube', me_cube)
ob_cylinder = bpy.data.objects.new('Cylinder', me_cylinder)
ob_cylinder_001 = bpy.data.objects.new('Cylinder.001', me_cylinder_001)
ob_cylinder_002 = bpy.data.objects.new('Cylinder.002', me_cylinder_002)
ob_cylinder_003 = bpy.data.objects.new('Cylinder.003', me_cylinder_003)
ob_cylinder_004 = bpy.data.objects.new('Cylinder.004', me_cylinder_004)
ob_cube_001 = bpy.data.objects.new('Cube.001', me_cube_001)
ob_cube_002 = bpy.data.objects.new('Cube.002', me_cube_002)
ob_cube_003 = bpy.data.objects.new('Cube.003', me_cube_003)
ob_cube_004 = bpy.data.objects.new('Cube.004', me_cube_004)
ob_cube_005 = bpy.data.objects.new('Cube.005', me_cube_005)
ob_cube_006 = bpy.data.objects.new('Cube.006', me_cube_006)
ob_cube_007 = bpy.data.objects.new('Cube.007', me_cube_007)
ob_cube_008 = bpy.data.objects.new('Cube.008', me_cube_008)
ob_plane = bpy.data.objects.new('Plane', me_plane)
ob_cube_009 = bpy.data.objects.new('Cube.009', me_cube_009)
ob_cube_010 = bpy.data.objects.new('Cube.010', me_cube_011)
ob_cube_011 = bpy.data.objects.new('Cube.011', me_cube_012)
ob_cube_012 = bpy.data.objects.new('Cube.012', me_cube_013)

# ---- transforms, parenting, visibility, modifiers, constraints
ob_cube.location = (0.0, 0.0, 0.0)
ob_cube.scale = (3.026, 3.026, 0.1)
ob_cube.lock_rotations_4d = False
ob_cube.empty_display_type = 'ARROWS'
ob_cube.lineart.crease_threshold = 0.0
ob_cylinder.location = (0.0, 0.0, -0.1822)
ob_cylinder.rotation_euler = (-1.344e-07, 1.571, 0.0)
ob_cylinder.scale = (-0.1646, -0.1646, 3.362)
ob_cylinder_001.location = (0.0, 0.0, 0.0)
ob_cylinder_001.rotation_euler = (1.571, 1.571, 0.0)
ob_cylinder_001.scale = (-0.1646, -0.1646, 3.362)
_m = ob_cylinder_001.modifiers.new('Mirror', 'MIRROR')
_m.use_axis = (False, True, False)
_m = ob_cylinder_001.modifiers.new('Array', 'ARRAY')
_m.count = 17
ob_cylinder_002.location = (4.2, 0.0, 0.0)
ob_cylinder_002.rotation_euler = (-1.344e-07, 1.571, 0.0)
ob_cylinder_002.scale = (-0.1646, -0.1646, 3.362)
_m = ob_cylinder_002.modifiers.new('Mirror', 'MIRROR')
_m.use_axis = (False, True, False)
_m = ob_cylinder_002.modifiers.new('Array', 'ARRAY')
_m.count = 11
ob_cylinder_003.location = (5.652, 1.795e-07, -0.1374)
ob_cylinder_003.rotation_euler = (1.571, 1.571, 0.0)
ob_cylinder_003.scale = (-0.1646, -0.1646, 3.362)
_m = ob_cylinder_003.modifiers.new('Array', 'ARRAY')
_m.count = 11
ob_cylinder_004.location = (1.397e-07, -5.665, 1.344)
ob_cylinder_004.rotation_euler = (-2.687e-07, 3.142, 1.344e-07)
ob_cylinder_004.scale = (-0.1646, -0.1646, 2.738)
_m = ob_cylinder_004.modifiers.new('Mirror', 'MIRROR')
ob_cube_001.location = (0.0, -3.987, 2.388)
ob_cube_001.rotation_euler = (0.06116, -1.68e-17, 6.365e-19)
ob_cube_001.scale = (1.0, 0.9966, 0.0675)
_m = ob_cube_001.modifiers.new('Mirror', 'MIRROR')
_m.use_bisect_axis = (True, False, False)
_m.use_bisect_flip_axis = (True, False, False)
_m.use_clip = True
ob_cube_002.location = (0.02771, -5.721, 1.969)
ob_cube_002.scale = (1.0, 0.05988, 0.07092)
ob_cube_003.location = (0.02771, -5.721, 2.126)
ob_cube_003.scale = (0.848, 0.05988, 0.07092)
ob_cube_004.location = (0.02771, -5.721, 2.296)
ob_cube_004.scale = (0.5628, 0.05988, 0.07092)
ob_cube_005.location = (0.02508, -6.061, 1.896)
ob_cube_005.rotation_euler = (-0.008815, -0.2947, 1.645)
ob_cube_005.scale = (0.2705, 0.8516, 0.01825)
ob_cube_006.location = (4.165, 0.09338, 3.505)
ob_cube_006.rotation_euler = (0.1369, -0.0, 1.571)
ob_cube_006.scale = (1.0, 1.0, 0.08252)
_m = ob_cube_006.modifiers.new('Mirror', 'MIRROR')
_m.use_bisect_axis = (True, False, False)
_m.use_bisect_flip_axis = (True, False, False)
_m.use_clip = True
ob_cube_007.location = (5.693, 0.08426, 3.437)
ob_cube_007.rotation_euler = (0.0, -0.0, 1.571)
ob_cube_007.scale = (1.422, 0.05988, 0.1034)
ob_cube_008.location = (5.693, 0.08426, 3.674)
ob_cube_008.rotation_euler = (0.0, -0.0, 1.571)
ob_cube_008.scale = (1.054, 0.05988, 0.1034)
ob_plane.location = (0.0, 0.0, 5.099)
ob_plane.scale = (3.431, 3.431, 3.431)
ob_cube_009.location = (-2.587, 0.0, 6.076)
ob_cube_009.scale = (0.162, 0.05988, 0.08707)
_m = ob_cube_009.modifiers.new('Mirror', 'MIRROR')
_m.use_axis = (False, True, False)
_m.use_bisect_axis = (False, True, False)
_m.use_bisect_flip_axis = (False, True, False)
_m.use_clip = True
ob_cube_010.location = (2.695, 0.0, 6.076)
ob_cube_010.rotation_euler = (0.0, -0.0, -3.142)
ob_cube_010.scale = (0.162, 0.05988, 0.08707)
_m = ob_cube_010.modifiers.new('Mirror', 'MIRROR')
_m.use_axis = (False, True, False)
_m.use_bisect_axis = (False, True, False)
_m.use_bisect_flip_axis = (False, True, False)
_m.use_clip = True
ob_cube_011.location = (0.0, 0.0, 7.365)
ob_cube_011.rotation_euler = (1.571, 0.7854, 1.571)
ob_cube_011.scale = (0.1038, 0.1038, 2.931)
ob_cube_012.location = (3.959, 0.1222, 3.82)
ob_cube_012.rotation_euler = (1.892e-08, 0.0775, 2.496e-07)
ob_cube_012.scale = (0.16, 0.03139, 0.03979)
_m = ob_cube_012.modifiers.new('Mirror', 'MIRROR')
_m.use_axis = (False, True, False)
_m.use_bisect_axis = (False, True, False)
_m.use_bisect_flip_axis = (False, True, False)
_m.use_clip = True

# ---- collection membership
col_collection.objects.link(ob_cube)
col_collection.objects.link(ob_cylinder)
col_collection.objects.link(ob_cylinder_001)
col_collection.objects.link(ob_cylinder_002)
col_collection.objects.link(ob_cylinder_003)
col_collection.objects.link(ob_cylinder_004)
col_collection.objects.link(ob_cube_001)
col_collection.objects.link(ob_cube_002)
col_collection.objects.link(ob_cube_003)
col_collection.objects.link(ob_cube_004)
col_collection.objects.link(ob_cube_005)
col_collection.objects.link(ob_cube_006)
col_collection.objects.link(ob_cube_007)
col_collection.objects.link(ob_cube_008)
col_collection.objects.link(ob_plane)
col_collection.objects.link(ob_cube_009)
col_collection.objects.link(ob_cube_010)
col_collection.objects.link(ob_cube_011)
col_collection.objects.link(ob_cube_012)

# ---- scene / render settings (as saved in the file)
scene.frame_start = 1; scene.frame_end = 250; scene.frame_set(2)
scene.render.engine = 'BLENDER_EEVEE_NEXT'
scene.cycles.sampling_pattern = 'TABULATED_SOBOL'
scene.cycles.use_light_tree = False
scene.view_settings.view_transform = 'Filmic'
bpy.context.view_layer.update()

# ---- added for rendering (the .blend has no active camera and no usable light): camera, sun
cam_auto = bpy.data.cameras.new('AutoCamera')
cam_auto.lens = 50.0
cam_auto.sensor_width = 36.0
cam_auto.clip_end = 1000.0
ob_auto_camera = bpy.data.objects.new('AutoCamera', cam_auto)
scene.collection.objects.link(ob_auto_camera)
ob_auto_camera.location = (16.6352, -19.6373, 15.8159)
ob_auto_camera.rotation_euler = (1.09748, -7.21219e-08, 0.694738)
scene.camera = ob_auto_camera
light_auto_sun = bpy.data.lights.new('AutoSun', 'SUN')
light_auto_sun.energy = 3.0
light_auto_sun.angle = 0.0523599
ob_auto_sun = bpy.data.objects.new('AutoSun', light_auto_sun)
scene.collection.objects.link(ob_auto_sun)
ob_auto_sun.rotation_euler = (0.872665, 0.174533, 0.523599)
bpy.context.view_layer.update()
